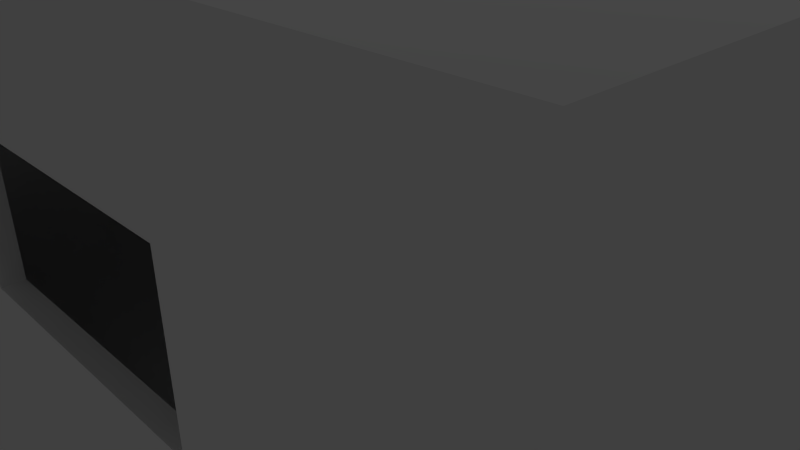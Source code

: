 # Source: untitled.blend  (saved by Blender 2.69.0; exported with 4.5.12 LTS)
import bpy
from mathutils import Matrix  # noqa: F401  (used for matrix-valued properties, if any)

bpy.ops.wm.read_factory_settings(use_empty=True)
scene = bpy.context.scene
scene.name = 'Scene'

# ---- collections
col_collection_1 = bpy.data.collections.new('Collection 1'); scene.collection.children.link(col_collection_1)

# ---- materials (node trees are filled in below, after node groups)
mat_frontcolor = bpy.data.materials.new('FrontColor')
mat_frontcolor.alpha_threshold = 0.0
mat_frontcolor.use_transparent_shadow = False
mat_frontcolor.diffuse_color = (1.0, 1.0, 1.0, 1.0)
mat_frontcolor.specular_color = (0.33, 0.33, 0.33)
mat_frontcolor.roughness = 0.5
mat_frontcolor.line_color = (0.0, 0.0, 0.0, 1.0)
mat_lisanne_skin = bpy.data.materials.new('Lisanne_Skin')
mat_lisanne_skin.alpha_threshold = 0.0
mat_lisanne_skin.use_transparent_shadow = False
mat_lisanne_skin.diffuse_color = (0.7647, 0.6196, 0.502, 1.0)
mat_lisanne_skin.specular_color = (0.33, 0.33, 0.33)
mat_lisanne_skin.roughness = 0.5
mat_lisanne_skin.line_color = (0.0, 0.0, 0.0, 1.0)
mat_lisanne_boot_sole_02 = bpy.data.materials.new('Lisanne_Boot_Sole_02')
mat_lisanne_boot_sole_02.alpha_threshold = 0.0
mat_lisanne_boot_sole_02.use_transparent_shadow = False
mat_lisanne_boot_sole_02.diffuse_color = (0.1569, 0.1098, 0.06274, 1.0)
mat_lisanne_boot_sole_02.specular_color = (0.33, 0.33, 0.33)
mat_lisanne_boot_sole_02.roughness = 0.5
mat_lisanne_boot_sole_02.line_color = (0.0, 0.0, 0.0, 1.0)
mat_lisanne_brush_handle = bpy.data.materials.new('Lisanne_Brush_Handle')
mat_lisanne_brush_handle.alpha_threshold = 0.0
mat_lisanne_brush_handle.use_transparent_shadow = False
mat_lisanne_brush_handle.diffuse_color = (0.4039, 0.0, 0.03922, 1.0)
mat_lisanne_brush_handle.specular_color = (0.33, 0.33, 0.33)
mat_lisanne_brush_handle.roughness = 0.5
mat_lisanne_brush_handle.line_color = (0.0, 0.0, 0.0, 1.0)
mat_lisanne_boots = bpy.data.materials.new('Lisanne_Boots')
mat_lisanne_boots.alpha_threshold = 0.0
mat_lisanne_boots.use_transparent_shadow = False
mat_lisanne_boots.diffuse_color = (0.9059, 0.9098, 0.8863, 1.0)
mat_lisanne_boots.specular_color = (0.33, 0.33, 0.33)
mat_lisanne_boots.roughness = 0.5
mat_lisanne_boots.line_color = (0.0, 0.0, 0.0, 1.0)
mat_lisanne_metal = bpy.data.materials.new('Lisanne_Metal')
mat_lisanne_metal.alpha_threshold = 0.0
mat_lisanne_metal.use_transparent_shadow = False
mat_lisanne_metal.diffuse_color = (0.7647, 0.7647, 0.7647, 1.0)
mat_lisanne_metal.specular_color = (0.33, 0.33, 0.33)
mat_lisanne_metal.roughness = 0.5
mat_lisanne_metal.line_color = (0.0, 0.0, 0.0, 1.0)
mat_lisanne_bandana = bpy.data.materials.new('Lisanne_Bandana')
mat_lisanne_bandana.alpha_threshold = 0.0
mat_lisanne_bandana.use_transparent_shadow = False
mat_lisanne_bandana.diffuse_color = (0.8706, 0.07059, 0.1333, 1.0)
mat_lisanne_bandana.specular_color = (0.33, 0.33, 0.33)
mat_lisanne_bandana.roughness = 0.5
mat_lisanne_bandana.line_color = (0.0, 0.0, 0.0, 1.0)
mat_lisanne_bracelet = bpy.data.materials.new('Lisanne_Bracelet')
mat_lisanne_bracelet.alpha_threshold = 0.0
mat_lisanne_bracelet.use_transparent_shadow = False
mat_lisanne_bracelet.diffuse_color = (0.3608, 0.3137, 0.3098, 1.0)
mat_lisanne_bracelet.specular_color = (0.33, 0.33, 0.33)
mat_lisanne_bracelet.roughness = 0.5
mat_lisanne_bracelet.line_color = (0.0, 0.0, 0.0, 1.0)
mat_lisanne_caulkgun = bpy.data.materials.new('Lisanne_Caulkgun')
mat_lisanne_caulkgun.alpha_threshold = 0.0
mat_lisanne_caulkgun.use_transparent_shadow = False
mat_lisanne_caulkgun.diffuse_color = (0.01177, 0.1765, 0.451, 1.0)
mat_lisanne_caulkgun.specular_color = (0.33, 0.33, 0.33)
mat_lisanne_caulkgun.roughness = 0.5
mat_lisanne_caulkgun.line_color = (0.0, 0.0, 0.0, 1.0)
mat_lisanne_necklace = bpy.data.materials.new('Lisanne_Necklace')
mat_lisanne_necklace.alpha_threshold = 0.0
mat_lisanne_necklace.use_transparent_shadow = False
mat_lisanne_necklace.diffuse_color = (0.7569, 0.7137, 0.4667, 1.0)
mat_lisanne_necklace.specular_color = (0.33, 0.33, 0.33)
mat_lisanne_necklace.roughness = 0.5
mat_lisanne_necklace.line_color = (0.0, 0.0, 0.0, 1.0)
mat_lisanne_brush_metal = bpy.data.materials.new('Lisanne_Brush_Metal')
mat_lisanne_brush_metal.alpha_threshold = 0.0
mat_lisanne_brush_metal.use_transparent_shadow = False
mat_lisanne_brush_metal.diffuse_color = (0.5059, 0.3529, 0.1373, 1.0)
mat_lisanne_brush_metal.specular_color = (0.33, 0.33, 0.33)
mat_lisanne_brush_metal.roughness = 0.5
mat_lisanne_brush_metal.line_color = (0.0, 0.0, 0.0, 1.0)
mat_lisanne_tool_bag_01 = bpy.data.materials.new('Lisanne_Tool_Bag_01')
mat_lisanne_tool_bag_01.alpha_threshold = 0.0
mat_lisanne_tool_bag_01.use_transparent_shadow = False
mat_lisanne_tool_bag_01.diffuse_color = (0.09412, 0.09804, 0.1137, 1.0)
mat_lisanne_tool_bag_01.specular_color = (0.33, 0.33, 0.33)
mat_lisanne_tool_bag_01.roughness = 0.5
mat_lisanne_tool_bag_01.line_color = (0.0, 0.0, 0.0, 1.0)
mat_lisanne_tool_bag_02 = bpy.data.materials.new('Lisanne_Tool_Bag_02')
mat_lisanne_tool_bag_02.alpha_threshold = 0.0
mat_lisanne_tool_bag_02.use_transparent_shadow = False
mat_lisanne_tool_bag_02.diffuse_color = (0.1569, 0.1529, 0.2078, 1.0)
mat_lisanne_tool_bag_02.specular_color = (0.33, 0.33, 0.33)
mat_lisanne_tool_bag_02.roughness = 0.5
mat_lisanne_tool_bag_02.line_color = (0.0, 0.0, 0.0, 1.0)
mat_lisanne_tool_bag_03 = bpy.data.materials.new('Lisanne_Tool_Bag_03')
mat_lisanne_tool_bag_03.alpha_threshold = 0.0
mat_lisanne_tool_bag_03.use_transparent_shadow = False
mat_lisanne_tool_bag_03.diffuse_color = (0.2392, 0.3647, 0.149, 1.0)
mat_lisanne_tool_bag_03.specular_color = (0.33, 0.33, 0.33)
mat_lisanne_tool_bag_03.roughness = 0.5
mat_lisanne_tool_bag_03.line_color = (0.0, 0.0, 0.0, 1.0)
mat_lisanne_caulk = bpy.data.materials.new('Lisanne_Caulk')
mat_lisanne_caulk.alpha_threshold = 0.0
mat_lisanne_caulk.use_transparent_shadow = False
mat_lisanne_caulk.diffuse_color = (1.0, 1.0, 1.0, 1.0)
mat_lisanne_caulk.specular_color = (0.33, 0.33, 0.33)
mat_lisanne_caulk.roughness = 0.5
mat_lisanne_caulk.line_color = (0.0, 0.0, 0.0, 1.0)
mat_lisanne_shirt_blue = bpy.data.materials.new('Lisanne_Shirt_Blue')
mat_lisanne_shirt_blue.alpha_threshold = 0.0
mat_lisanne_shirt_blue.use_transparent_shadow = False
mat_lisanne_shirt_blue.diffuse_color = (0.1412, 0.2824, 0.3686, 1.0)
mat_lisanne_shirt_blue.specular_color = (0.33, 0.33, 0.33)
mat_lisanne_shirt_blue.roughness = 0.5
mat_lisanne_shirt_blue.line_color = (0.0, 0.0, 0.0, 1.0)
mat_lisanne_tools = bpy.data.materials.new('Lisanne_Tools')
mat_lisanne_tools.alpha_threshold = 0.0
mat_lisanne_tools.use_transparent_shadow = False
mat_lisanne_tools.diffuse_color = (0.9922, 0.6941, 0.03529, 1.0)
mat_lisanne_tools.specular_color = (0.33, 0.33, 0.33)
mat_lisanne_tools.roughness = 0.5
mat_lisanne_tools.line_color = (0.0, 0.0, 0.0, 1.0)
mat_lisanne_watch = bpy.data.materials.new('Lisanne_Watch')
mat_lisanne_watch.alpha_threshold = 0.0
mat_lisanne_watch.use_transparent_shadow = False
mat_lisanne_watch.diffuse_color = (0.1843, 0.0, 0.03529, 1.0)
mat_lisanne_watch.specular_color = (0.33, 0.33, 0.33)
mat_lisanne_watch.roughness = 0.5
mat_lisanne_watch.line_color = (0.0, 0.0, 0.0, 1.0)
mat_lisanne_hair = bpy.data.materials.new('Lisanne_Hair')
mat_lisanne_hair.alpha_threshold = 0.0
mat_lisanne_hair.use_transparent_shadow = False
mat_lisanne_hair.diffuse_color = (0.4627, 0.3137, 0.2275, 1.0)
mat_lisanne_hair.specular_color = (0.33, 0.33, 0.33)
mat_lisanne_hair.roughness = 0.5
mat_lisanne_hair.line_color = (0.0, 0.0, 0.0, 1.0)
mat_lisanne_boot_sole_01 = bpy.data.materials.new('Lisanne_Boot_Sole_01')
mat_lisanne_boot_sole_01.alpha_threshold = 0.0
mat_lisanne_boot_sole_01.use_transparent_shadow = False
mat_lisanne_boot_sole_01.diffuse_color = (0.6196, 0.4588, 0.3255, 1.0)
mat_lisanne_boot_sole_01.specular_color = (0.33, 0.33, 0.33)
mat_lisanne_boot_sole_01.roughness = 0.5
mat_lisanne_boot_sole_01.line_color = (0.0, 0.0, 0.0, 1.0)
mat_lisanne_brush = bpy.data.materials.new('Lisanne_Brush')
mat_lisanne_brush.alpha_threshold = 0.0
mat_lisanne_brush.use_transparent_shadow = False
mat_lisanne_brush.diffuse_color = (0.8039, 0.7686, 0.7255, 1.0)
mat_lisanne_brush.specular_color = (0.33, 0.33, 0.33)
mat_lisanne_brush.roughness = 0.5
mat_lisanne_brush.line_color = (0.0, 0.0, 0.0, 1.0)
mat_lisanne_overalls = bpy.data.materials.new('Lisanne_Overalls')
mat_lisanne_overalls.alpha_threshold = 0.0
mat_lisanne_overalls.use_transparent_shadow = False
mat_lisanne_overalls.diffuse_color = (0.7922, 0.7961, 0.7765, 1.0)
mat_lisanne_overalls.specular_color = (0.33, 0.33, 0.33)
mat_lisanne_overalls.roughness = 0.5
mat_lisanne_overalls.line_color = (0.0, 0.0, 0.0, 1.0)
mat_lisanne_hammer = bpy.data.materials.new('Lisanne_Hammer')
mat_lisanne_hammer.alpha_threshold = 0.0
mat_lisanne_hammer.use_transparent_shadow = False
mat_lisanne_hammer.diffuse_color = (0.2353, 0.251, 0.2745, 1.0)
mat_lisanne_hammer.specular_color = (0.33, 0.33, 0.33)
mat_lisanne_hammer.roughness = 0.5
mat_lisanne_hammer.line_color = (0.0, 0.0, 0.0, 1.0)
mat_lisanne_eraser = bpy.data.materials.new('Lisanne_Eraser')
mat_lisanne_eraser.alpha_threshold = 0.0
mat_lisanne_eraser.use_transparent_shadow = False
mat_lisanne_eraser.diffuse_color = (0.9804, 0.7176, 0.6745, 1.0)
mat_lisanne_eraser.specular_color = (0.33, 0.33, 0.33)
mat_lisanne_eraser.roughness = 0.5
mat_lisanne_eraser.line_color = (0.0, 0.0, 0.0, 1.0)

# ---- material node trees

# ---- world
world_world = bpy.data.worlds.new('World'); scene.world = world_world
world_world.color = (0.05088, 0.05088, 0.05088)
world_world.use_sun_shadow = False
world_world.sun_shadow_jitter_overblur = 0.0
world_world.cycles.sampling_method = 'MANUAL'
world_world.cycles.sample_map_resolution = 256

# ---- cameras
cam_camera = bpy.data.cameras.new('Camera')
cam_camera.clip_end = 100.0
cam_camera.lens = 35.0
cam_camera.sensor_width = 32.0
cam_camera.sensor_height = 18.0
cam_camera.ortho_scale = 7.314
cam_camera.dof.focus_distance = 0.0
cam_camera.dof.aperture_fstop = 128.0

# ---- lights
light_lamp = bpy.data.lights.new('Lamp', 'POINT')
light_lamp.transmission_factor = 0.0
light_lamp.cutoff_distance = 30.0
light_lamp.energy = 100.0
light_lamp.shadow_buffer_clip_start = 1.001
light_lamp.shadow_soft_size = 0.1
light_lamp.shadow_maximum_resolution = 0.006
light_lamp.use_absolute_resolution = True
light_lamp.cycles.use_multiple_importance_sampling = False

# ---- meshes
me_mesh2_model = bpy.data.meshes.new('Mesh2 Model')
me_mesh2_model.from_pydata([(0.0, -0.47, 0.0), (0.0, -0.47, -10.0), (10.0, -0.47, -10.0), (10.0, -0.47, 0.0), (0.0, 0.0, 0.0), (0.0, 3.61e-16, -10.0), (5.61, -0.02, 0.0), (4.59, -0.02, 0.0), (10.0, -0.02, 0.0), (5.61, -0.02, -0.121), (4.59, -0.02, -0.121), (5.61, 1.41e-18, -0.121), (4.59, 1.41e-18, -0.121), (5.61, 2.02, 0.0), (5.61, 2.02, -0.121), (6.885, 0.8, 0.0), (8.525, 0.8, 0.0), (10.0, 4.91, 0.0), (8.525, 1.65, 0.0), (8.52, 3.27, 0.0), (8.52, 4.12, 0.0), (6.88, 4.12, 0.0), (3.12, 4.12, 0.0), (1.48, 4.12, 0.0), (0.0, 4.91, 0.0), (1.48, 3.27, 0.0), (1.48, 1.65, 0.0), (1.48, 1.225, 0.0), (1.48, 0.8, 0.0), (3.12, 0.8, 0.0), (4.59, 2.02, 0.0), (4.59, 2.02, -0.121), (3.12, 0.8, -0.121), (1.48, 0.8, -0.121), (0.121, 0.0, -0.121), (0.121, 2.43, -0.121), (0.121, 0.79, -1.48), (0.121, 0.0, -9.879), (9.879, 0.0, -0.121), (9.879, 0.0, -9.879), (8.936, -1.805e-16, -9.879), (8.936, -2.757e-15, -7.559), (4.749, -2.577e-15, -7.559), (4.749, 0.0, -9.879), (8.525, 0.8, -0.121), (9.879, 2.48, -0.121), (8.525, 1.65, -0.121), (6.885, 1.65, 0.0), (6.885, 1.65, -0.121), (3.12, 1.65, 0.0), (3.12, 1.225, 0.0), (3.12, 1.225, -0.121), (3.12, 1.65, -0.121), (1.48, 1.65, -0.121), (1.48, 1.225, -0.121), (6.885, 1.225, -0.121), (6.885, 0.8, -0.121), (6.885, 1.225, 0.0), (0.121, 2.48, -0.121), (0.121, 2.48, -0.171), (0.121, 2.43, -0.171), (9.879, 2.48, -7.559), (4.749, 2.48, -7.559), (4.749, 2.48, -9.879), (0.121, 2.48, -9.879), (9.879, 4.91, -7.559), (9.879, 4.91, -9.879), (9.879, 4.91, -0.121), (8.52, 3.27, -0.121), (1.48, 3.27, -0.121), (0.121, 4.91, -0.121), (0.119, 2.43, -0.121), (0.119, 4.91, -0.121), (0.119, 2.43, -0.171), (0.121, 1.64, -1.48), (0.121, 1.64, -3.12), (0.0, 1.64, -1.48), (-4.331e-15, 1.64, -3.12), (0.0, 3.27, -1.651), (0.0, 4.12, -1.651), (0.0, 4.91, -0.171), (0.0, 4.91, -10.0), (0.119, 4.91, -0.171), (0.121, 4.91, -0.171), (0.121, 4.91, -9.879), (4.749, 4.91, -9.879), (0.0, 4.91, -0.171), (0.0, 4.91, -0.171), (10.0, 4.91, -10.0), (0.121, 3.27, -1.651), (0.121, 3.27, -3.291), (0.121, 4.12, -3.291), (0.121, 3.27, -6.88), (0.121, 3.27, -8.52), (0.121, 3.695, -8.52), (0.121, 4.12, -8.52), (0.121, 4.12, -6.88), (0.121, 4.12, -1.651), (0.121, 3.695, -1.651), (0.0, 3.695, -1.651), (-4.331e-15, 4.12, -3.291), (-4.331e-15, 3.27, -3.291), (4.38e-15, 4.12, -6.88), (0.0, 4.12, -8.52), (0.0, 3.695, -8.52), (0.0, 3.27, -8.52), (0.0, 1.64, -8.52), (0.0, 0.79, -8.52), (4.331e-15, 0.79, -6.88), (-4.331e-15, 0.79, -3.12), (0.0, 0.79, -1.48), (0.121, 0.79, -3.12), (0.121, 0.79, -6.88), (0.121, 0.79, -8.52), (0.121, 1.64, -8.52), (0.121, 1.64, -6.88), (0.121, 1.215, -6.88), (4.331e-15, 1.215, -6.88), (4.331e-15, 1.64, -6.88), (4.38e-15, 3.27, -6.88), (4.38e-15, 3.695, -6.88), (0.121, 3.695, -6.88), (4.749, 1.52, -9.879), (4.749, 2.43, -9.879), (4.749, 1.52, -7.559), (7.666, 0.7523, -7.559), (4.833, 2.43, -7.559), (4.749, 2.43, -7.559), (7.666, 0.7523, -9.879), (8.52, 4.12, -0.121), (6.88, 4.12, -0.121), (6.88, 3.695, 0.0), (6.88, 3.695, -0.121), (3.12, 3.695, 0.0), (3.12, 3.27, 0.0), (6.88, 3.27, 0.0), (6.88, 3.27, -0.121), (3.12, 3.27, -0.121), (3.12, 3.695, -0.121), (3.12, 4.12, -0.121), (1.48, 4.12, -0.121), (9.879, 2.43, -7.559), (10.0, -0.02, -10.0)], [], [(0, 1, 2, 3), (0, 4, 5, 1), (9, 10, 7, 6), (9, 11, 12, 10), (6, 15, 13), (15, 6, 8), (15, 8, 16), (17, 16, 8), (16, 17, 18), (18, 17, 19), (19, 17, 20), (20, 17, 21), (21, 17, 22), (22, 17, 23), (24, 23, 17), (24, 25, 23), (24, 26, 25), (24, 27, 26), (24, 28, 27), (4, 28, 24), (28, 4, 29), (7, 29, 4), (29, 7, 30), (12, 32, 31), (32, 12, 33), (34, 33, 12), (33, 34, 35), (34, 36, 35), (36, 34, 37), (44, 38, 11), (38, 44, 45), (45, 44, 46), (16, 18, 46, 44), (18, 47, 48, 46), (18, 19, 47), (47, 19, 13), (13, 19, 30), (25, 30, 19), (25, 26, 30), (49, 30, 26), (50, 30, 49), (29, 30, 50), (29, 50, 51, 32), (50, 49, 52, 51), (49, 26, 53, 52), (26, 27, 54, 53), (27, 28, 33, 54), (28, 29, 32, 33), (33, 35, 54), (54, 35, 53), (53, 35, 52), (52, 35, 31), (31, 35, 14), (45, 14, 35), (45, 46, 14), (48, 14, 46), (55, 14, 48), (56, 14, 55), (14, 56, 11), (44, 11, 56), (15, 16, 44, 56), (57, 15, 56, 55), (13, 15, 57), (13, 57, 47), (47, 57, 55, 48), (45, 35, 58), (58, 59, 60, 35), (61, 45, 67, 65), (45, 68, 67), (68, 45, 69), (58, 69, 45), (69, 58, 70), (35, 60, 73, 71), (35, 36, 60), (60, 36, 59), (74, 59, 36), (59, 74, 64), (64, 74, 75), (76, 77, 75, 74), (76, 78, 77), (78, 76, 79), (80, 79, 76), (79, 80, 81), (59, 89, 83), (89, 59, 64), (89, 64, 90), (90, 64, 91), (91, 64, 92), (92, 64, 93), (93, 64, 94), (94, 64, 95), (84, 95, 64), (84, 96, 95), (84, 91, 96), (84, 97, 91), (83, 97, 84), (97, 83, 89), (97, 89, 98), (78, 99, 98, 89), (78, 79, 99), (99, 79, 97, 98), (79, 100, 91, 97), (79, 81, 100), (100, 81, 101), (101, 81, 102), (102, 81, 103), (103, 81, 104), (104, 81, 105), (105, 81, 106), (106, 81, 107), (5, 107, 81), (5, 108, 107), (5, 109, 108), (5, 110, 109), (4, 110, 5), (4, 80, 110), (80, 4, 24), (110, 80, 76), (110, 76, 74, 36), (109, 110, 36, 111), (36, 37, 111), (111, 37, 75), (75, 37, 112), (112, 37, 113), (113, 37, 114), (64, 114, 37), (64, 115, 114), (64, 75, 115), (115, 75, 112), (115, 112, 116), (108, 117, 116, 112), (108, 118, 117), (108, 119, 118), (108, 101, 119), (108, 109, 101), (77, 101, 109), (77, 78, 101), (101, 78, 89, 90), (100, 101, 90, 91), (77, 109, 111, 75), (119, 101, 102), (119, 102, 120), (120, 102, 96, 121), (102, 103, 95, 96), (103, 104, 94, 95), (104, 105, 93, 94), (105, 119, 92, 93), (105, 118, 119), (118, 105, 106), (118, 106, 114, 115), (106, 107, 113, 114), (107, 108, 112, 113), (117, 118, 115, 116), (119, 120, 121, 92), (96, 92, 121), (96, 91, 92), (122, 43, 42, 124), (64, 63, 85, 84), (83, 70, 58, 59), (70, 83, 82, 72), (71, 73, 82, 72), (67, 129, 70), (67, 68, 129), (19, 20, 129, 68), (20, 21, 130, 129), (21, 131, 132, 130), (133, 131, 21), (134, 131, 133), (131, 134, 135), (25, 135, 134), (25, 19, 135), (135, 19, 68, 136), (68, 137, 136), (68, 69, 137), (25, 134, 137, 69), (134, 133, 138, 137), (133, 22, 139, 138), (133, 21, 22), (22, 23, 140, 139), (23, 25, 69, 140), (69, 70, 140), (140, 70, 139), (139, 70, 130), (130, 70, 129), (132, 139, 130), (132, 138, 139), (136, 138, 132), (138, 136, 137), (131, 135, 136, 132), (40, 128, 125, 41), (63, 123, 127, 62), (123, 122, 124, 127), (62, 127, 126), (141, 126, 62, 61), (88, 142, 5, 81), (17, 8, 142, 88), (2, 142, 8, 3), (1, 5, 142, 2), (13, 30, 31, 14), (31, 51, 52), (31, 32, 51), (65, 66, 85, 84, 83, 70, 67), (128, 40, 39, 66, 85, 63), (71, 72, 70, 58, 35), (38, 39, 40, 41, 42, 43, 37, 34, 12, 11), (17, 88, 81, 80, 82, 83, 84, 85, 66, 65, 67, 70, 72, 86, 24), (62, 63, 64, 59, 58, 45, 61), (0, 3, 8, 6, 7, 4), (38, 45, 61, 65, 66, 39), (10, 12, 31, 30, 7), (41, 125, 126, 127, 124, 42), (6, 13, 14, 11, 9), (125, 128, 63, 62, 126), (123, 63, 64, 37, 43, 122), (60, 59, 83, 82, 73)])
_uv = me_mesh2_model.uv_layers.new(name='UVMap')
_uv.uv.foreach_set('vector', [0.0, 0.0, 0.0, 393.7, -393.7, 393.7, -393.7, 0.0, 0.0, -18.5, 0.0, 0.0, -393.7, 1.421e-14, -393.7, -18.5, 220.9, 4.765, 180.7, 4.765, 180.7, 0.0, 220.9, 0.0, 220.9, -0.7874, 220.9, 5.106e-13, 180.7, 5.106e-13, 180.7, -0.7874, 220.9, -0.7874, 271.1, 31.5, 220.9, 79.53, 271.1, 31.5, 220.9, -0.7874, 393.7, -0.7874, 271.1, 31.5, 393.7, -0.7874, 335.6, 31.5, 393.7, 193.3, 335.6, 31.5, 393.7, -0.7874, 335.6, 31.5, 393.7, 193.3, 335.6, 64.96, 335.6, 64.96, 393.7, 193.3, 335.4, 128.7, 335.4, 128.7, 393.7, 193.3, 335.4, 162.2, 335.4, 162.2, 393.7, 193.3, 270.9, 162.2, 270.9, 162.2, 393.7, 193.3, 122.8, 162.2, 122.8, 162.2, 393.7, 193.3, 58.27, 162.2, 0.0, 193.3, 58.27, 162.2, 393.7, 193.3, 0.0, 193.3, 58.27, 128.7, 58.27, 162.2, 0.0, 193.3, 58.27, 64.96, 58.27, 128.7, 0.0, 193.3, 58.27, 48.23, 58.27, 64.96, 0.0, 193.3, 58.27, 31.5, 58.27, 48.23, 0.0, 0.0, 58.27, 31.5, 0.0, 193.3, 58.27, 31.5, 0.0, 0.0, 122.8, 31.5, 180.7, -0.7874, 122.8, 31.5, 0.0, 0.0, 122.8, 31.5, 180.7, -0.7874, 180.7, 79.53, -180.7, -5.054e-16, -122.8, 31.5, -180.7, 79.53, -122.8, 31.5, -180.7, -5.054e-16, -58.27, 31.5, -4.765, -5.609e-16, -58.27, 31.5, -180.7, -5.054e-16, -58.27, 31.5, -4.765, -5.609e-16, -4.765, 95.67, 4.765, 5.615e-16, 58.27, 31.1, 4.765, 95.67, 58.27, 31.1, 4.765, 5.615e-16, 388.9, 5.615e-16, -335.6, 31.5, -388.9, -5.609e-16, -220.9, -5.054e-16, -388.9, -5.609e-16, -335.6, 31.5, -388.9, 97.64, -388.9, 97.64, -335.6, 31.5, -335.6, 64.96, 0.0, 31.5, 0.0, 64.96, -4.765, 64.96, -4.765, 31.5, -335.6, 0.0, -271.1, 0.0, -271.1, 4.765, -335.6, 4.765, 335.6, 64.96, 335.4, 128.7, 271.1, 64.96, 271.1, 64.96, 335.4, 128.7, 220.9, 79.53, 220.9, 79.53, 335.4, 128.7, 180.7, 79.53, 58.27, 128.7, 180.7, 79.53, 335.4, 128.7, 58.27, 128.7, 58.27, 64.96, 180.7, 79.53, 122.8, 64.96, 180.7, 79.53, 58.27, 64.96, 122.8, 48.23, 180.7, 79.53, 122.8, 64.96, 122.8, 31.5, 180.7, 79.53, 122.8, 48.23, 0.0, 31.5, 0.0, 48.23, -4.765, 48.23, -4.765, 31.5, 0.0, 48.23, 0.0, 64.96, -4.765, 64.96, -4.765, 48.23, -122.8, 0.0, -58.27, 0.0, -58.27, 4.765, -122.8, 4.765, 0.0, 64.96, 0.0, 48.23, 4.765, 48.23, 4.765, 64.96, 0.0, 48.23, 0.0, 31.5, 4.765, 31.5, 4.765, 48.23, 58.27, 0.0, 122.8, 0.0, 122.8, 4.765, 58.27, 4.765, -58.27, 31.5, -4.765, 95.67, -58.27, 48.23, -58.27, 48.23, -4.765, 95.67, -58.27, 64.96, -58.27, 64.96, -4.765, 95.67, -122.8, 64.96, -122.8, 64.96, -4.765, 95.67, -180.7, 79.53, -180.7, 79.53, -4.765, 95.67, -220.9, 79.53, -388.9, 97.64, -220.9, 79.53, -4.765, 95.67, -388.9, 97.64, -335.6, 64.96, -220.9, 79.53, -271.1, 64.96, -220.9, 79.53, -335.6, 64.96, -271.1, 48.23, -220.9, 79.53, -271.1, 64.96, -271.1, 31.5, -220.9, 79.53, -271.1, 48.23, -220.9, 79.53, -271.1, 31.5, -220.9, -5.054e-16, -335.6, 31.5, -220.9, -5.054e-16, -271.1, 31.5, 271.1, 0.0, 335.6, 0.0, 335.6, 4.765, 271.1, 4.765, 0.0, 48.23, 0.0, 31.5, 4.765, 31.5, 4.765, 48.23, 220.9, 79.53, 271.1, 31.5, 271.1, 48.23, 220.9, 79.53, 271.1, 48.23, 271.1, 64.96, 0.0, 64.96, 0.0, 48.23, 4.765, 48.23, 4.765, 64.96, -388.9, 97.64, -4.765, 95.67, -4.765, 97.64, -4.765, 97.64, -6.733, 97.64, -6.733, 95.67, -4.765, 95.67, -297.6, 97.64, -4.765, 97.64, -4.765, 193.3, -297.6, 193.3, -388.9, 97.64, -335.4, 128.7, -388.9, 193.3, -335.4, 128.7, -388.9, 97.64, -58.27, 128.7, -4.765, 97.64, -58.27, 128.7, -388.9, 97.64, -58.27, 128.7, -4.765, 97.64, -4.765, 193.3, 4.765, 4.765, 4.765, 6.733, 4.684, 6.733, 4.684, 4.765, 4.765, 95.67, 58.27, 31.1, 6.733, 95.67, 6.733, 95.67, 58.27, 31.1, 6.733, 97.64, 58.27, 64.57, 6.733, 97.64, 58.27, 31.1, 6.733, 97.64, 58.27, 64.57, 388.9, 97.64, 388.9, 97.64, 58.27, 64.57, 122.8, 64.57, 2.681e-30, 58.27, 1.705e-13, 122.8, -4.765, 122.8, -4.765, 58.27, -58.27, 64.57, -65.0, 128.7, -122.8, 64.57, -65.0, 128.7, -58.27, 64.57, -65.0, 162.2, -6.733, 193.3, -65.0, 162.2, -58.27, 64.57, -65.0, 162.2, -6.733, 193.3, -393.7, 193.3, 6.733, 97.64, 65.0, 128.7, 6.733, 193.3, 65.0, 128.7, 6.733, 97.64, 388.9, 97.64, 65.0, 128.7, 388.9, 97.64, 129.6, 128.7, 129.6, 128.7, 388.9, 97.64, 129.6, 162.2, 129.6, 162.2, 388.9, 97.64, 270.9, 128.7, 270.9, 128.7, 388.9, 97.64, 335.4, 128.7, 335.4, 128.7, 388.9, 97.64, 335.4, 145.5, 335.4, 145.5, 388.9, 97.64, 335.4, 162.2, 388.9, 193.3, 335.4, 162.2, 388.9, 97.64, 388.9, 193.3, 270.9, 162.2, 335.4, 162.2, 388.9, 193.3, 129.6, 162.2, 270.9, 162.2, 388.9, 193.3, 65.0, 162.2, 129.6, 162.2, 6.733, 193.3, 65.0, 162.2, 388.9, 193.3, 65.0, 162.2, 6.733, 193.3, 65.0, 128.7, 65.0, 162.2, 65.0, 128.7, 65.0, 145.5, -1.717e-13, 128.7, -1.717e-13, 145.5, -4.765, 145.5, -4.765, 128.7, -65.0, 128.7, -65.0, 162.2, -65.0, 145.5, -1.717e-13, 145.5, -1.717e-13, 162.2, -4.765, 162.2, -4.765, 145.5, 2.175e-29, 65.0, 1.705e-13, 129.6, -4.765, 129.6, -4.765, 65.0, -65.0, 162.2, -393.7, 193.3, -129.6, 162.2, -129.6, 162.2, -393.7, 193.3, -129.6, 128.7, -129.6, 128.7, -393.7, 193.3, -270.9, 162.2, -270.9, 162.2, -393.7, 193.3, -335.4, 162.2, -335.4, 162.2, -393.7, 193.3, -335.4, 145.5, -335.4, 145.5, -393.7, 193.3, -335.4, 128.7, -335.4, 128.7, -393.7, 193.3, -335.4, 64.57, -335.4, 64.57, -393.7, 193.3, -335.4, 31.1, -393.7, 1.421e-14, -335.4, 31.1, -393.7, 193.3, -393.7, 1.421e-14, -270.9, 31.1, -335.4, 31.1, -393.7, 1.421e-14, -122.8, 31.1, -270.9, 31.1, -393.7, 1.421e-14, -58.27, 31.1, -122.8, 31.1, 0.0, 0.0, -58.27, 31.1, -393.7, 1.421e-14, 0.0, 0.0, -6.733, 193.3, -58.27, 31.1, -6.733, 193.3, 0.0, 0.0, 0.0, 193.3, -58.27, 31.1, -6.733, 193.3, -58.27, 64.57, -1.539e-13, 31.1, -1.539e-13, 64.57, -4.765, 64.57, -4.765, 31.1, -1.705e-13, 122.8, -1.291e-30, 58.27, 4.765, 58.27, 4.765, 122.8, 58.27, 31.1, 388.9, 5.615e-16, 122.8, 31.1, 122.8, 31.1, 388.9, 5.615e-16, 122.8, 64.57, 122.8, 64.57, 388.9, 5.615e-16, 270.9, 31.1, 270.9, 31.1, 388.9, 5.615e-16, 335.4, 31.1, 335.4, 31.1, 388.9, 5.615e-16, 335.4, 64.57, 388.9, 97.64, 335.4, 64.57, 388.9, 5.615e-16, 388.9, 97.64, 270.9, 64.57, 335.4, 64.57, 388.9, 97.64, 122.8, 64.57, 270.9, 64.57, 270.9, 64.57, 122.8, 64.57, 270.9, 31.1, 270.9, 64.57, 270.9, 31.1, 270.9, 47.83, -8.859e-13, 31.1, -8.859e-13, 47.83, -4.765, 47.83, -4.765, 31.1, -270.9, 31.1, -270.9, 64.57, -270.9, 47.83, -270.9, 31.1, -270.9, 128.7, -270.9, 64.57, -270.9, 31.1, -129.6, 128.7, -270.9, 128.7, -270.9, 31.1, -122.8, 31.1, -129.6, 128.7, -122.8, 64.57, -129.6, 128.7, -122.8, 31.1, -122.8, 64.57, -65.0, 128.7, -129.6, 128.7, -1.705e-13, 129.6, -1.726e-29, 65.0, 4.765, 65.0, 4.765, 129.6, 1.717e-13, 162.2, 1.717e-13, 128.7, 4.765, 128.7, 4.765, 162.2, 1.539e-13, 64.57, 1.539e-13, 31.1, 4.765, 31.1, 4.765, 64.57, -270.9, 128.7, -129.6, 128.7, -270.9, 162.2, -270.9, 128.7, -270.9, 162.2, -270.9, 145.5, -8.959e-13, 145.5, -8.959e-13, 162.2, -4.765, 162.2, -4.765, 145.5, -1.724e-13, 270.9, 0.0, 335.4, -4.765, 335.4, -4.765, 270.9, 8.959e-13, 162.2, 8.959e-13, 145.5, 4.765, 145.5, 4.765, 162.2, 8.959e-13, 145.5, 8.959e-13, 128.7, 4.765, 128.7, 4.765, 145.5, 0.0, 335.4, 1.724e-13, 270.9, 4.765, 270.9, 4.765, 335.4, -335.4, 128.7, -270.9, 64.57, -270.9, 128.7, -270.9, 64.57, -335.4, 128.7, -335.4, 64.57, -1.705e-13, 270.9, -3.067e-31, 335.4, -4.765, 335.4, -4.765, 270.9, 8.859e-13, 64.57, 8.859e-13, 31.1, 4.765, 31.1, 4.765, 64.57, 1.477e-31, 335.4, 1.705e-13, 270.9, 4.765, 270.9, 4.765, 335.4, -8.859e-13, 47.83, -8.859e-13, 64.57, -4.765, 64.57, -4.765, 47.83, -8.959e-13, 128.7, -8.959e-13, 145.5, -4.765, 145.5, -4.765, 128.7, 270.9, 162.2, 270.9, 128.7, 270.9, 145.5, 270.9, 162.2, 129.6, 162.2, 270.9, 128.7, -388.9, 59.84, -388.9, -6.548e-29, -297.6, -1.014e-13, -297.6, 59.84, 4.765, 97.64, 187.0, 97.64, 187.0, 193.3, 4.765, 193.3, 6.733, 193.3, 4.765, 193.3, 4.765, 97.64, 6.733, 97.64, 4.765, 4.765, 4.765, 6.733, 4.684, 6.733, 4.684, 4.765, 4.765, 95.67, 6.733, 95.67, 6.733, 193.3, 4.765, 193.3, -388.9, 193.3, -335.4, 162.2, -4.765, 193.3, -388.9, 193.3, -335.4, 128.7, -335.4, 162.2, 0.0, 128.7, 0.0, 162.2, -4.765, 162.2, -4.765, 128.7, -335.4, 0.0, -270.9, 0.0, -270.9, 4.765, -335.4, 4.765, 0.0, 162.2, 0.0, 145.5, 4.765, 145.5, 4.765, 162.2, 122.8, 145.5, 270.9, 145.5, 270.9, 162.2, 122.8, 128.7, 270.9, 145.5, 122.8, 145.5, 270.9, 145.5, 122.8, 128.7, 270.9, 128.7, 58.27, 128.7, 270.9, 128.7, 122.8, 128.7, 58.27, 128.7, 335.4, 128.7, 270.9, 128.7, 270.9, 0.0, 335.4, 0.0, 335.4, 4.765, 270.9, 4.765, -335.4, 128.7, -122.8, 128.7, -270.9, 128.7, -335.4, 128.7, -58.27, 128.7, -122.8, 128.7, 58.27, 0.0, 122.8, 0.0, 122.8, 4.765, 58.27, 4.765, 0.0, 128.7, 0.0, 145.5, -4.765, 145.5, -4.765, 128.7, 0.0, 145.5, 0.0, 162.2, -4.765, 162.2, -4.765, 145.5, 122.8, 145.5, 270.9, 162.2, 122.8, 162.2, -122.8, 0.0, -58.27, 0.0, -58.27, 4.765, -122.8, 4.765, 0.0, 162.2, 0.0, 128.7, 4.765, 128.7, 4.765, 162.2, -58.27, 128.7, -4.765, 193.3, -58.27, 162.2, -58.27, 162.2, -4.765, 193.3, -122.8, 162.2, -122.8, 162.2, -4.765, 193.3, -270.9, 162.2, -270.9, 162.2, -4.765, 193.3, -335.4, 162.2, -270.9, 145.5, -122.8, 162.2, -270.9, 162.2, -270.9, 145.5, -122.8, 145.5, -122.8, 162.2, -270.9, 128.7, -122.8, 145.5, -270.9, 145.5, -122.8, 145.5, -270.9, 128.7, -122.8, 128.7, 0.0, 145.5, 0.0, 128.7, 4.765, 128.7, 4.765, 145.5, 388.9, -302.7, 388.9, -244.6, 297.6, -244.6, 297.6, -302.7, -388.9, 97.64, -388.9, 95.67, -297.6, 95.67, -297.6, 97.64, -388.9, 95.67, -388.9, 59.84, -297.6, 59.84, -297.6, 95.67, 187.0, 97.64, 187.0, 95.67, 190.3, 95.67, -388.9, 95.67, -190.3, 95.67, -187.0, 97.64, -388.9, 97.64, -393.7, 193.3, -393.7, -0.7874, 0.0, 1.421e-14, 0.0, 193.3, 0.0, 193.3, 0.0, -0.7874, 393.7, -0.7874, 393.7, 193.3, 393.7, -18.5, 393.7, -0.7874, 0.0, -0.7874, 0.0, -18.5, 0.0, -18.5, 0.0, 1.421e-14, -393.7, -0.7874, -393.7, -18.5, -220.9, 0.0, -180.7, 0.0, -180.7, 4.765, -220.9, 4.765, -180.7, 79.53, -122.8, 48.23, -122.8, 64.96, -180.7, 79.53, -122.8, 31.5, -122.8, 48.23, 388.9, 297.6, 388.9, 388.9, 187.0, 388.9, 4.765, 388.9, 4.765, 6.733, 4.765, 4.765, 388.9, 4.765, 301.8, 29.62, 351.8, -5.271e-14, 388.9, -4.561e-14, 388.9, 193.3, 187.0, 193.3, 187.0, 97.64, -4.684, 95.67, -4.684, 193.3, -4.765, 193.3, -4.765, 97.64, -4.765, 95.67, 388.9, 4.765, 388.9, 388.9, 351.8, 388.9, 351.8, 297.6, 187.0, 297.6, 187.0, 388.9, 4.765, 388.9, 4.765, 4.765, 180.7, 4.765, 220.9, 4.765, 393.7, 0.0, 393.7, 393.7, 0.0, 393.7, 0.0, 6.733, 4.684, 6.733, 4.765, 6.733, 4.765, 388.9, 187.0, 388.9, 388.9, 388.9, 388.9, 297.6, 388.9, 4.765, 4.765, 4.765, 4.684, 4.765, 0.0, 6.733, 0.0, 0.0, 187.0, 297.6, 187.0, 388.9, 4.765, 388.9, 4.765, 6.733, 4.765, 4.765, 388.9, 4.765, 388.9, 297.6, 0.0, -18.5, 393.7, -18.5, 393.7, -0.7874, 220.9, -0.7874, 180.7, -0.7874, 0.0, 0.0, -4.765, 0.0, -4.765, 97.64, -297.6, 97.64, -297.6, 193.3, -388.9, 193.3, -388.9, 0.0, 4.765, -0.7874, 4.765, 5.551e-17, 4.765, 79.53, 0.0, 79.53, 0.0, -0.7874, 351.8, -7.952e-13, 301.8, 29.62, 190.3, 95.67, 187.0, 95.67, 187.0, 59.84, 187.0, -7.881e-13, 0.0, -0.7874, 0.0, 79.53, -4.765, 79.53, -4.765, 5.551e-17, -4.765, -0.7874, 297.6, -244.6, 388.9, -244.6, 388.9, -111.1, 297.6, -111.1, 297.6, -115.0, 187.0, 95.67, 187.0, 97.64, 4.765, 97.64, 4.765, -2.541e-13, 187.0, -2.541e-13, 187.0, 59.84, 4.765, 95.67, 4.765, 97.64, 4.765, 193.3, 4.684, 193.3, 4.684, 95.67])
me_mesh2_model.materials.append(mat_frontcolor)
me_mesh2_model.use_remesh_preserve_volume = False
me_mesh2_model.use_remesh_preserve_attributes = False
me_mesh2_model.use_mirror_vertex_groups = False
me_mesh2_model.update()
me_mesh1_lisanne1_model = bpy.data.meshes.new('Mesh1 Lisanne1 Model')
me_mesh1_lisanne1_model.from_pydata([(0.4345, 1.224, -0.3654), (0.4321, 1.229, -0.3661), (0.4242, 1.244, -0.3683), (0.4224, 1.245, -0.3688), (0.4191, 1.242, -0.3697), (0.4214, 1.233, -0.3691), (0.4273, 1.227, -0.3674), (0.4291, 1.226, -0.3669), (0.4328, 1.222, -0.3659), (0.4362, 1.226, -0.365), (0.443, 1.226, -0.363), (0.4435, 1.229, -0.3629), (0.4359, 1.216, -0.365), (0.4452, 1.216, -0.3625), (0.4482, 1.222, -0.3616), (0.4464, 1.224, -0.3621), (0.4445, 1.226, -0.3626), (0.4225, 1.224, -0.3687), (0.4128, 1.197, -0.3714), (0.3985, 1.176, -0.3754), (0.3497, 1.116, -0.3889), (0.2934, 1.034, -0.4045), (0.3444, 1.026, -0.3904), (0.4451, 1.01, -0.3625), (0.5201, 1.002, -0.3417), (0.5514, 1.008, -0.333), (0.5661, 1.025, -0.3289), (0.5713, 1.032, -0.3275), (0.5893, 1.053, -0.3225), (0.6058, 1.077, -0.3179), (0.6058, 1.093, -0.3179), (0.5949, 1.14, -0.3209), (0.5794, 1.207, -0.3252), (0.5757, 1.198, -0.3263), (0.5768, 1.197, -0.326), (0.5768, 1.191, -0.326), (0.5708, 1.188, -0.3276), (0.5663, 1.193, -0.3289), (0.5663, 1.199, -0.3289), (0.5682, 1.201, -0.3283), (0.5682, 1.209, -0.3283), (0.5636, 1.214, -0.3296), (0.515, 1.22, -0.3431), (0.4974, 1.222, -0.348), (0.4824, 1.224, -0.3521), (0.4665, 1.226, -0.3565), (0.4476, 1.229, -0.3618), (0.4182, 1.248, -0.3699), (0.4163, 1.257, -0.3705), (0.4163, 1.264, -0.3705), (0.4163, 1.274, -0.3705), (0.3997, 1.297, -0.3751), (0.3709, 1.342, -0.3831), (0.3539, 1.368, -0.3878), (0.3363, 1.378, -0.3926), (0.3117, 1.373, -0.3995), (0.2866, 1.358, -0.4064), (0.3067, 1.365, -0.4009), (0.3239, 1.365, -0.3961), (0.3389, 1.352, -0.3919), (0.3567, 1.315, -0.387), (0.3567, 1.265, -0.387), (0.3497, 1.235, -0.3889), (0.3264, 1.196, -0.3954), (0.2937, 1.082, -0.4045), (0.2696, 0.9996, -0.4111), (0.4328, 1.271, -0.3659), (0.4207, 1.269, -0.3692), (0.4369, 1.24, -0.3647), (0.449, 1.245, -0.3614), (0.449, 1.246, -0.3614), (0.449, 1.255, -0.3614), (0.4414, 1.266, -0.3635), (0.4337, 1.272, -0.3656), (0.4207, 1.288, -0.3692), (0.4015, 1.324, -0.3746), (0.3927, 1.352, -0.377), (0.382, 1.348, -0.38), (0.3742, 1.355, -0.3821), (0.3706, 1.364, -0.3831), (0.3645, 1.379, -0.3848), (0.3511, 1.39, -0.3886), (0.3405, 1.39, -0.3915), (0.3316, 1.38, -0.394), (0.4538, 1.253, -0.3601), (0.4381, 1.28, -0.3644), (0.4251, 1.315, -0.368), (0.4143, 1.337, -0.371), (0.408, 1.344, -0.3728), (0.3974, 1.356, -0.3757), (0.3956, 1.353, -0.3762), (0.4502, 1.246, -0.3611), (0.4538, 1.243, -0.3601), (0.4538, 1.238, -0.3601), (0.4488, 1.233, -0.3615), (0.403, 1.363, -0.3741), (0.4452, 1.285, -0.3624), (0.4324, 1.316, -0.366), (0.4324, 1.336, -0.366), (0.4324, 1.339, -0.366), (0.4252, 1.355, -0.368), (0.4215, 1.368, -0.369), (0.4109, 1.368, -0.372), (0.3602, 1.394, -0.386), (0.422, 1.369, -0.3689), (0.4191, 1.373, -0.3697), (0.4162, 1.377, -0.3705), (0.401, 1.403, -0.3747), (0.3904, 1.423, -0.3776), (0.389, 1.424, -0.378), (0.3859, 1.426, -0.3789), (0.3778, 1.421, -0.3812), (0.3656, 1.4, -0.3845), (0.4381, 1.355, -0.3644), (0.4481, 1.348, -0.3616), (0.4569, 1.345, -0.3592), (0.4662, 1.345, -0.3566), (0.4784, 1.356, -0.3532), (0.4815, 1.369, -0.3524), (0.4815, 1.386, -0.3524), (0.4796, 1.378, -0.3529), (0.4789, 1.367, -0.3531), (0.4751, 1.357, -0.3542), (0.4646, 1.349, -0.3571), (0.4541, 1.349, -0.36), (0.4468, 1.352, -0.362), (0.4308, 1.364, -0.3664), (0.4482, 1.326, -0.3616), (0.4554, 1.323, -0.3596), (0.4593, 1.322, -0.3585), (0.4634, 1.322, -0.3574), (0.4681, 1.325, -0.3561), (0.4737, 1.332, -0.3545), (0.4823, 1.349, -0.3522), (0.4873, 1.374, -0.3508), (0.4828, 1.391, -0.352), (0.4434, 1.326, -0.3629), (0.4494, 1.32, -0.3613), (0.4589, 1.309, -0.3587), (0.4615, 1.309, -0.3579), (0.4705, 1.321, -0.3554), (0.4722, 1.326, -0.355), (0.4812, 1.343, -0.3525), (0.4844, 1.349, -0.3516), (0.4878, 1.365, -0.3506), (0.4887, 1.369, -0.3504), (0.4918, 1.357, -0.3495), (0.4974, 1.255, -0.348), (0.494, 1.295, -0.3489), (0.4903, 1.318, -0.35), (0.5133, 1.254, -0.3436), (0.5026, 1.315, -0.3465), (0.4986, 1.323, -0.3476), (0.5009, 1.333, -0.347), (0.5062, 1.345, -0.3455), (0.5093, 1.353, -0.3447), (0.5115, 1.356, -0.3441), (0.5177, 1.358, -0.3423), (0.5243, 1.357, -0.3405), (0.5217, 1.362, -0.3412), (0.4993, 1.388, -0.3474), (0.4849, 1.4, -0.3514), (0.4842, 1.397, -0.3516), (0.5472, 1.24, -0.3342), (0.5485, 1.248, -0.3338), (0.5498, 1.256, -0.3334), (0.5248, 1.296, -0.3404), (0.5192, 1.317, -0.3419), (0.5066, 1.345, -0.3454), (0.5556, 1.223, -0.3318), (0.5562, 1.232, -0.3317), (0.5527, 1.234, -0.3326), (0.5718, 1.239, -0.3274), (0.5706, 1.245, -0.3277), (0.5629, 1.251, -0.3298), (0.561, 1.25, -0.3303), (0.5597, 1.23, -0.3307), (0.561, 1.23, -0.3303), (0.5699, 1.233, -0.3279), (0.5713, 1.237, -0.3275), (0.5725, 1.275, -0.3271), (0.5665, 1.299, -0.3288), (0.5581, 1.319, -0.3311), (0.5558, 1.324, -0.3318), (0.5413, 1.336, -0.3358), (0.5297, 1.341, -0.339), (0.5299, 1.339, -0.339), (0.5349, 1.332, -0.3376), (0.5522, 1.293, -0.3328), (0.5597, 1.271, -0.3307), (0.5767, 1.232, -0.326), (0.5767, 1.248, -0.326), (0.5826, 1.227, -0.3243), (0.5826, 1.25, -0.3243), (0.579, 1.287, -0.3254), (0.5711, 1.307, -0.3275), (0.5651, 1.315, -0.3292), (0.5744, 1.217, -0.3266), (0.5794, 1.213, -0.3252), (0.5806, 1.212, -0.3249), (0.5852, 1.196, -0.3236), (0.5937, 1.189, -0.3213), (0.5992, 1.197, -0.3198), (0.5992, 1.209, -0.3198), (0.5885, 1.221, -0.3227), (0.569, 1.213, -0.3281), (0.5758, 1.213, -0.3262), (0.5704, 1.202, -0.3277), (0.5704, 1.211, -0.3277), (0.5744, 1.199, -0.3266), (0.577, 1.208, -0.3259), (0.5184, 1.347, -0.3422), (0.5195, 1.341, -0.3418), (0.5195, 1.335, -0.3418), (0.5228, 1.332, -0.3409), (0.5301, 1.338, -0.3389), (0.5286, 1.349, -0.3393), (0.4916, 1.427, -0.3496), (0.4845, 1.425, -0.3515), (0.4756, 1.422, -0.354), (0.4664, 1.421, -0.3566), (0.4466, 1.422, -0.3621), (0.4401, 1.424, -0.3639), (0.4358, 1.427, -0.3651), (0.4262, 1.434, -0.3677), (0.4165, 1.441, -0.3704), (0.41, 1.446, -0.3722), (0.4034, 1.454, -0.374), (0.3977, 1.465, -0.3756), (0.3853, 1.476, -0.379), (0.389, 1.457, -0.378), (0.3793, 1.47, -0.3807), (0.5023, 1.431, -0.3466), (0.5103, 1.439, -0.3444), (0.5204, 1.456, -0.3416), (0.5264, 1.472, -0.3399), (0.5295, 1.493, -0.3391), (0.5295, 1.505, -0.3391), (0.5295, 1.507, -0.3391), (0.5296, 1.517, -0.3391), (0.5275, 1.53, -0.3396), (0.5235, 1.545, -0.3407), (0.5181, 1.554, -0.3422), (0.5205, 1.541, -0.3416), (0.5149, 1.553, -0.3431), (0.5071, 1.571, -0.3453), (0.4985, 1.585, -0.3477), (0.484, 1.6, -0.3517), (0.4983, 1.564, -0.3477), (0.5125, 1.543, -0.3438), (0.5017, 1.551, -0.3468), (0.4782, 1.577, -0.3533), (0.4591, 1.605, -0.3586), (0.4674, 1.581, -0.3563), (0.4733, 1.574, -0.3547), (0.4855, 1.556, -0.3513), (0.4572, 1.585, -0.3591), (0.4409, 1.599, -0.3636), (0.4249, 1.609, -0.3681), (0.4186, 1.604, -0.3698), (0.4111, 1.594, -0.3719), (0.4033, 1.577, -0.3741), (0.4003, 1.561, -0.3749), (0.3884, 1.541, -0.3782), (0.3871, 1.52, -0.3786), (0.383, 1.526, -0.3797), (0.3767, 1.531, -0.3814), (0.3677, 1.536, -0.384), (0.3614, 1.535, -0.3857), (0.3572, 1.529, -0.3868), (0.3572, 1.519, -0.3868), (0.3612, 1.496, -0.3857), (0.3672, 1.481, -0.3841), (0.374, 1.47, -0.3822), (0.5045, 1.634, -0.346), (0.479, 1.646, -0.3531), (0.4481, 1.645, -0.3616), (0.4346, 1.64, -0.3654), (0.4346, 1.638, -0.3654), (0.4288, 1.635, -0.367), (0.4258, 1.635, -0.3678), (0.4157, 1.632, -0.3706), (0.3957, 1.612, -0.3762), (0.3809, 1.602, -0.3803), (0.3679, 1.583, -0.3839), (0.3815, 1.594, -0.3801), (0.3687, 1.579, -0.3837), (0.364, 1.564, -0.385), (0.3813, 1.585, -0.3802), (0.3713, 1.566, -0.3829), (0.3686, 1.551, -0.3837), (0.5359, 1.51, -0.3373), (0.5412, 1.525, -0.3358), (0.5426, 1.518, -0.3354), (0.5426, 1.512, -0.3354), (0.5537, 1.529, -0.3324), (0.5526, 1.55, -0.3327), (0.55, 1.564, -0.3334), (0.5453, 1.578, -0.3347), (0.5342, 1.601, -0.3378), (0.5169, 1.624, -0.3426), (0.4346, 1.644, -0.3654), (0.464, 1.651, -0.3572), (0.4416, 1.653, -0.3635), (0.4313, 1.65, -0.3663), (0.4303, 1.647, -0.3666), (0.4259, 1.656, -0.3678), (0.4269, 1.66, -0.3675), (0.4205, 1.662, -0.3693), (0.4158, 1.66, -0.3706), (0.4124, 1.651, -0.3715), (0.4113, 1.644, -0.3719), (0.4135, 1.638, -0.3712), (0.4195, 1.635, -0.3696), (0.4312, 1.666, -0.3663), (0.4543, 1.663, -0.3599), (0.4668, 1.677, -0.3565), (0.4767, 1.693, -0.3537), (0.4767, 1.697, -0.3537), (0.4745, 1.699, -0.3543), (0.4685, 1.696, -0.356), (0.4471, 1.682, -0.3619), (0.3877, 1.656, -0.3784), (0.3732, 1.656, -0.3824), (0.3646, 1.652, -0.3848), (0.3607, 1.641, -0.3859), (0.3649, 1.635, -0.3847), (0.3675, 1.638, -0.384), (0.3776, 1.642, -0.3812), (0.3855, 1.642, -0.379), (0.3944, 1.639, -0.3765), (0.4005, 1.636, -0.3748), (0.3994, 1.636, -0.3752), (0.3757, 1.612, -0.3817), (0.3637, 1.597, -0.385), (0.3592, 1.581, -0.3863), (0.3592, 1.551, -0.3863), (0.3515, 1.573, -0.3884), (0.3464, 1.558, -0.3898), (0.345, 1.538, -0.3902), (0.3469, 1.528, -0.3897), (0.348, 1.519, -0.3894), (0.3441, 1.51, -0.3905), (0.3368, 1.499, -0.3925), (0.3483, 1.502, -0.3893), (0.3498, 1.491, -0.3889), (0.3525, 1.48, -0.3882), (0.3568, 1.488, -0.3869), (0.3653, 1.473, -0.3846), (0.449, 1.243, -0.3614), (0.4459, 1.237, -0.3622), (0.2143, 0.8611, -0.4265), (0.2214, 0.8788, -0.4245), (0.2362, 0.9159, -0.4204), (0.2613, 1.334, -0.4134), (0.2351, 1.295, -0.4207), (0.2198, 1.245, -0.425), (0.2149, 1.161, -0.4263), (0.2149, 1.104, -0.4263), (0.2167, 1.081, -0.4258), (0.2104, 1.044, -0.4276), (0.1932, 1.005, -0.4323), (0.1851, 0.9836, -0.4346), (0.1752, 0.9283, -0.4373), (0.1659, 0.8835, -0.4399), (0.1608, 0.8708, -0.4413), (0.1723, 0.8738, -0.4381), (0.1985, 0.8698, -0.4309), (0.2128, 0.8627, -0.4269), (0.3367, 0.6498, -0.3925), (0.3485, 0.6588, -0.3893), (0.3485, 0.6731, -0.3893), (0.3497, 0.6737, -0.3889), (0.3539, 0.6737, -0.3878), (0.3552, 0.6731, -0.3874), (0.3552, 0.6577, -0.3874), (0.354, 0.6543, -0.3877), (0.3403, 0.6439, -0.3915), (0.3216, 0.6336, -0.3967), (0.311, 0.6336, -0.3997), (0.3066, 0.6366, -0.4009), (0.2761, 0.6658, -0.4093), (0.2656, 0.6424, -0.4122), (0.2593, 0.6412, -0.414), (0.2538, 0.6474, -0.4155), (0.2345, 0.6146, -0.4209), (0.2417, 0.6001, -0.4189), (0.2448, 0.6018, -0.418), (0.2566, 0.608, -0.4148), (0.2734, 0.5545, -0.4101), (0.2816, 0.5185, -0.4078), (0.2897, 0.4894, -0.4056), (0.2878, 0.4858, -0.4061), (0.2636, 0.4787, -0.4128), (0.194, 0.4531, -0.4321), (0.1889, 0.4512, -0.4335), (0.174, 0.2652, -0.4376), (0.1714, 0.1897, -0.4384), (0.174, 0.1362, -0.4376), (0.1784, 0.1105, -0.4364), (0.1784, 0.09542, -0.4364), (0.1884, 0.0918, -0.4337), (0.1884, 0.08219, -0.4337), (0.2031, 0.0728, -0.4296), (0.2088, 0.07155, -0.428), (0.2212, 0.06883, -0.4246), (0.2542, 0.06883, -0.4154), (0.2942, 0.07692, -0.4043), (0.3002, 0.07814, -0.4026), (0.3077, 0.1073, -0.4006), (0.3077, 0.1485, -0.4006), (0.3168, 0.1829, -0.3981), (0.3247, 0.2018, -0.3959), (0.3247, 0.2375, -0.3959), (0.3464, 0.3181, -0.3899), (0.3551, 0.3778, -0.3874), (0.3633, 0.457, -0.3852), (0.3668, 0.4911, -0.3842), (0.3885, 0.5486, -0.3782), (0.4097, 0.6122, -0.3723), (0.4358, 0.5598, -0.365), (0.4442, 0.5294, -0.3627), (0.4792, 0.4229, -0.353), (0.5298, 0.2509, -0.339), (0.5751, 0.1411, -0.3264), (0.5846, 0.1336, -0.3238), (0.5924, 0.1118, -0.3216), (0.5992, 0.08523, -0.3198), (0.6013, 0.08715, -0.3192), (0.6386, 0.1203, -0.3088), (0.6514, 0.1316, -0.3053), (0.6576, 0.1422, -0.3035), (0.6977, 0.1633, -0.2924), (0.7017, 0.1648, -0.2913), (0.7238, 0.1731, -0.2852), (0.7369, 0.171, -0.2816), (0.7447, 0.1635, -0.2794), (0.7447, 0.1814, -0.2794), (0.737, 0.2077, -0.2815), (0.6854, 0.3634, -0.2958), (0.6775, 0.37, -0.298), (0.6739, 0.3814, -0.299), (0.6822, 0.3902, -0.2967), (0.6765, 0.4056, -0.2983), (0.6273, 0.4649, -0.3119), (0.6342, 0.4885, -0.31), (0.6342, 0.5393, -0.31), (0.6217, 0.557, -0.3135), (0.6164, 0.6378, -0.315), (0.6139, 0.6646, -0.3157), (0.6116, 0.6889, -0.3163), (0.6065, 0.7436, -0.3177), (0.6055, 0.754, -0.318), (0.6047, 0.7584, -0.3182), (0.6086, 0.7716, -0.3171), (0.5996, 0.7865, -0.3196), (0.5893, 0.843, -0.3225), (0.5857, 0.8629, -0.3235), (0.5783, 0.9037, -0.3255), (0.5591, 0.9489, -0.3309), (0.5591, 0.9815, -0.3309), (0.5413, 0.9723, -0.3358), (0.515, 0.9699, -0.3431), (0.4542, 0.9728, -0.36), (0.3756, 0.9821, -0.3817), (0.2894, 0.9138, -0.4057), (0.2447, 0.8871, -0.418), (0.22, 0.855, -0.4249), (0.22, 0.8455, -0.4249), (0.2168, 0.828, -0.4258), (0.2109, 0.8265, -0.4274), (0.226, 0.8056, -0.4232), (0.2362, 0.7915, -0.4204), (0.2392, 0.7796, -0.4196), (0.2471, 0.7635, -0.4174), (0.2468, 0.7569, -0.4175), (0.2387, 0.7477, -0.4197), (0.2329, 0.7504, -0.4213), (0.246, 0.7372, -0.4177), (0.2513, 0.7372, -0.4162), (0.2574, 0.7345, -0.4145), (0.2628, 0.7269, -0.413), (0.2659, 0.7224, -0.4122), (0.2659, 0.7169, -0.4122), (0.269, 0.715, -0.4113), (0.2794, 0.7008, -0.4084), (0.2794, 0.6959, -0.4084), (0.2859, 0.6959, -0.4066), (0.2879, 0.6923, -0.4061), (0.2791, 0.6725, -0.4085), (0.3107, 0.6421, -0.3997), (0.313, 0.6406, -0.3991), (0.32, 0.6406, -0.3972), (0.2762, 0.6752, -0.4093), (0.2736, 0.6775, -0.41), (0.2721, 0.6775, -0.4105), (0.2708, 0.6764, -0.4108), (0.2701, 0.6723, -0.411), (0.2716, 0.6701, -0.4106), (0.2734, 0.6909, -0.4101), (0.278, 0.6959, -0.4088), (0.2189, 0.588, -0.4252), (0.2733, 0.7012, -0.4101), (0.1947, 0.5674, -0.4319), (0.2035, 0.5619, -0.4295), (0.1612, 0.5738, -0.4412), (0.1911, 0.5697, -0.4329), (0.1887, 0.5776, -0.4336), (0.1856, 0.5771, -0.4344), (0.15, 0.5665, -0.4443), (0.1406, 0.5632, -0.4469), (0.1324, 0.5603, -0.4492), (0.1278, 0.5587, -0.4505), (0.1137, 0.5537, -0.4544), (0.1033, 0.5537, -0.4573), (0.1004, 0.5537, -0.4581), (0.1449, 0.441, -0.4457), (0.1838, 0.4494, -0.4349), (0.1799, 0.6317, -0.436), (0.1483, 0.6176, -0.4448), (0.1214, 0.6106, -0.4523), (0.1278, 0.5948, -0.4505), (0.1799, 0.6935, -0.436), (0.1799, 0.6578, -0.436), (0.1799, 0.6404, -0.436), (0.1887, 0.5995, -0.4336), (0.201, 0.6194, -0.4302), (0.2004, 0.6411, -0.4303), (0.2003, 0.6458, -0.4304), (0.1997, 0.665, -0.4305), (0.1994, 0.6758, -0.4306), (0.2005, 0.6909, -0.4303), (0.2016, 0.706, -0.43), (0.1816, 0.7255, -0.4355), (0.1814, 0.7201, -0.4356), (0.1846, 0.7141, -0.4347), (0.1806, 0.7039, -0.4358), (0.1705, 0.6379, -0.4386), (0.1587, 0.6501, -0.4419), (0.1579, 0.6461, -0.4421), (0.1627, 0.6395, -0.4408), (0.1666, 0.6387, -0.4397), (0.1356, 0.6266, -0.4483), (0.1259, 0.6251, -0.451), (0.1161, 0.6237, -0.4537), (0.1518, 0.7114, -0.4438), (0.1484, 0.7173, -0.4447), (0.115, 0.6264, -0.454), (0.1578, 0.6975, -0.4421), (0.1641, 0.7129, -0.4404), (0.1624, 0.715, -0.4409), (0.1598, 0.7166, -0.4416), (0.1558, 0.7114, -0.4427), (0.2122, 0.7663, -0.4271), (0.2207, 0.7626, -0.4247), (0.2067, 0.8278, -0.4286), (0.1896, 0.8298, -0.4333), (0.1738, 0.8298, -0.4377), (0.1624, 0.826, -0.4409), (0.1543, 0.8233, -0.4431), (0.1537, 0.8174, -0.4433), (0.1442, 0.7993, -0.4459), (0.1418, 0.7936, -0.4466), (0.1382, 0.7855, -0.4476), (0.135, 0.7712, -0.4485), (0.1328, 0.7615, -0.4491), (0.1308, 0.7451, -0.4496), (0.1339, 0.7407, -0.4488), (0.1357, 0.7313, -0.4483), (0.1421, 0.7243, -0.4465), (0.1661, 0.7064, -0.4398), (0.1757, 0.7017, -0.4372), (0.1837, 0.7294, -0.435), (0.1882, 0.7415, -0.4337), (0.1914, 0.7462, -0.4328), (0.2032, 0.7641, -0.4296), (0.2248, 0.7272, -0.4236), (0.2334, 0.7336, -0.4212), (0.2434, 0.7372, -0.4184), (0.2198, 0.7191, -0.425), (0.2194, 0.6885, -0.4251), (0.2235, 0.7044, -0.4239), (0.2412, 0.7248, -0.419), (0.2524, 0.7288, -0.4159), (0.2214, 0.6879, -0.4245), (0.252, 0.7257, -0.416), (0.2209, 0.6846, -0.4247), (0.2258, 0.6821, -0.4233), (0.2288, 0.6782, -0.4225), (0.2274, 0.6751, -0.4229), (0.2159, 0.65, -0.426), (0.2045, 0.6249, -0.4292), (0.206, 0.6673, -0.4288), (0.2064, 0.6474, -0.4287), (0.1537, 0.8635, -0.4433), (0.1486, 0.8349, -0.4447), (0.1474, 0.8279, -0.445), (0.1511, 0.8222, -0.444), (0.1356, 0.8479, -0.4483), (0.127, 0.8474, -0.4507), (0.1216, 0.8434, -0.4522), (0.1118, 0.8362, -0.4549), (0.1118, 0.8292, -0.4549), (0.1118, 0.8223, -0.4549), (0.1002, 0.8054, -0.4581), (0.1257, 0.8493, -0.4511), (0.1228, 0.8493, -0.4518), (0.1148, 0.8435, -0.4541), (0.1118, 0.8412, -0.4549), (0.1051, 0.8347, -0.4568), (0.1002, 0.8299, -0.4581), (0.09758, 0.8134, -0.4588), (0.09767, 0.8602, -0.4588), (0.0937, 0.8602, -0.4599), (0.09098, 0.8572, -0.4607), (0.0904, 0.8517, -0.4608), (0.105, 0.6442, -0.4568), (0.1002, 0.6489, -0.4581), (0.09617, 0.6428, -0.4592), (0.1008, 0.6228, -0.458), (0.07836, 0.6433, -0.4642), (0.07378, 0.6384, -0.4654), (0.07742, 0.6153, -0.4644), (0.07885, 0.6119, -0.464), (0.0845, 0.5985, -0.4625), (0.06463, 0.6015, -0.468), (0.06463, 0.5985, -0.468), (0.07622, 0.5963, -0.4648), (0.06463, 0.5891, -0.468), (0.07099, 0.5667, -0.4662), (0.07566, 0.5732, -0.4649), (0.08095, 0.5732, -0.4635), (0.08476, 0.5685, -0.4624), (0.0872, 0.5654, -0.4617), (0.09803, 0.552, -0.4587), (0.0701, 0.5655, -0.4665), (0.07169, 0.5629, -0.466), (0.0783, 0.5629, -0.4642), (0.07464, 0.5579, -0.4652), (0.08119, 0.5589, -0.4634), (0.0834, 0.5434, -0.4628), (0.08944, 0.546, -0.4611), (0.07362, 0.5391, -0.4655), (0.05919, 0.5357, -0.4695), (0.06593, 0.4994, -0.4676), (0.0731, 0.4934, -0.4656), (0.09634, 0.4617, -0.4592), (0.09634, 0.4466, -0.4592), (0.1191, 0.4355, -0.4529), (0.03678, 0.5858, -0.4757), (0.02654, 0.5771, -0.4785), (0.03464, 0.595, -0.4763), (0.03574, 0.6031, -0.476), (0.0388, 0.6057, -0.4751), (0.04533, 0.6047, -0.4733), (0.05187, 0.6036, -0.4715), (0.0603, 0.6076, -0.4692), (0.05714, 0.612, -0.4701), (0.04294, 0.6153, -0.474), (0.02975, 0.6143, -0.4777), (0.01855, 0.6101, -0.4808), (0.006681, 0.6014, -0.4841), (0.005786, 0.5987, -0.4843), (0.005786, 0.5918, -0.4843), (0.007202, 0.5895, -0.4839), (0.004967, 0.5881, -0.4845), (0.0005745, 0.5881, -0.4857), (-0.007136, 0.5786, -0.4879), (-0.007136, 0.5704, -0.4879), (-0.0007464, 0.5635, -0.4861), (0.007202, 0.5635, -0.4839), (0.01275, 0.5672, -0.4824), (0.01649, 0.5711, -0.4813), (0.01649, 0.5779, -0.4813), (0.01979, 0.5802, -0.4804), (0.02484, 0.5758, -0.479), (0.03678, 0.5899, -0.4757), (0.1871, 0.06623, -0.434), (0.1938, 0.05831, -0.4322), (0.2094, 0.0398, -0.4278), (0.2147, 0.02573, -0.4264), (0.2186, 0.02229, -0.4253), (0.2218, 0.0195, -0.4244), (0.2384, 0.01483, -0.4198), (0.261, 0.01483, -0.4135), (0.2837, 0.02253, -0.4072), (0.3045, 0.02614, -0.4015), (0.3259, 0.02614, -0.3955), (0.3278, 0.03272, -0.395), (0.324, 0.04728, -0.3961), (0.3141, 0.05134, -0.3988), (0.3062, 0.05134, -0.401), (0.2974, 0.06161, -0.4034), (0.2942, 0.06915, -0.4043), (0.2177, 0.009082, -0.4255), (0.2186, 0.009915, -0.4253), (0.1938, 0.04554, -0.4322), (0.1973, 0.01695, -0.4312), (0.2097, 0.009082, -0.4277), (0.2186, 0.006361, -0.4253), (0.2318, 4.007e-32, -0.4216), (0.3296, 0.003681, -0.3945), (0.338, 0.01429, -0.3922), (0.3348, 0.02474, -0.3931), (0.3297, 0.02614, -0.3945), (0.6062, 0.04811, -0.3178), (0.6087, 0.05296, -0.3171), (0.6206, 0.05894, -0.3138), (0.6398, 0.06423, -0.3085), (0.6449, 0.06528, -0.3071), (0.6619, 0.06872, -0.3024), (0.6804, 0.06872, -0.2972), (0.6956, 0.06424, -0.293), (0.7, 0.0694, -0.2918), (0.7133, 0.07837, -0.2881), (0.7456, 0.09417, -0.2791), (0.773, 0.1109, -0.2716), (0.7858, 0.114, -0.268), (0.7977, 0.114, -0.2647), (0.8063, 0.1103, -0.2623), (0.8063, 0.1172, -0.2623), (0.8019, 0.1272, -0.2635), (0.7906, 0.1342, -0.2667), (0.7813, 0.1342, -0.2692), (0.7675, 0.1296, -0.2731), (0.7486, 0.1197, -0.2783), (0.7357, 0.1166, -0.2819), (0.7231, 0.1243, -0.2854), (0.7132, 0.1406, -0.2881), (0.7112, 0.144, -0.2887), (0.7017, 0.1516, -0.2913), (0.6013, 0.05269, -0.3192), (0.7847, 0.1036, -0.2683), (0.7953, 0.1036, -0.2654), (0.8083, 0.101, -0.2618), (0.8127, 0.09698, -0.2605), (0.8106, 0.1063, -0.2611), (0.625, 0.005697, -0.3126), (0.6707, 0.02745, -0.2999), (0.6613, 0.05602, -0.3025), (0.6954, 0.05166, -0.2931), (0.7009, 0.05549, -0.2915), (0.7085, 0.06309, -0.2894), (0.7216, 0.06959, -0.2858), (0.7508, 0.08569, -0.2777), (0.7745, 0.1008, -0.2711), (0.7003, 0.02008, -0.2917), (0.7017, 0.04274, -0.2913), (0.7527, 0.04274, -0.2772), (0.7654, 0.04655, -0.2736), (0.7894, 0.06118, -0.267), (0.8104, 0.08767, -0.2612), (0.6697, 0.007393, -0.3002), (0.6874, 0.01301, -0.2953), (0.7447, 0.1485, -0.2794), (0.6158, 0.6715, -0.3151), (0.6264, 0.6772, -0.3122), (0.6685, 0.6816, -0.3005), (0.6494, 0.7006, -0.3058), (0.6389, 0.7006, -0.3087), (0.6259, 0.6977, -0.3123), (0.6132, 0.6899, -0.3159), (0.6753, 0.6747, -0.2986), (0.6227, 0.6462, -0.3132), (0.6458, 0.6162, -0.3068), (0.6583, 0.606, -0.3034), (0.6817, 0.6154, -0.2969), (0.7002, 0.6228, -0.2917), (0.705, 0.6311, -0.2904), (0.6932, 0.6568, -0.2937), (0.695, 0.6579, -0.2932), (0.7012, 0.662, -0.2914), (0.6651, 0.6948, -0.3015), (0.6281, 0.7319, -0.3117), (0.6287, 0.7286, -0.3116), (0.6304, 0.7197, -0.3111), (0.7259, 0.6283, -0.2846), (0.7324, 0.6196, -0.2828), (0.7377, 0.6196, -0.2813), (0.7409, 0.6259, -0.2804), (0.7108, 0.6395, -0.2888), (0.6332, 0.7395, -0.3103), (0.6257, 0.7447, -0.3124), (0.7586, 0.6098, -0.2755), (0.7631, 0.6098, -0.2743), (0.7697, 0.6184, -0.2725), (0.7761, 0.6203, -0.2707), (0.7766, 0.623, -0.2706), (0.7771, 0.6257, -0.2704), (0.7719, 0.63, -0.2718), (0.7486, 0.643, -0.2783), (0.6998, 0.6872, -0.2919), (0.6985, 0.6881, -0.2922), (0.7036, 0.6909, -0.2908), (0.7391, 0.6677, -0.2809), (0.7559, 0.6568, -0.2763), (0.7586, 0.6576, -0.2755), (0.7619, 0.6599, -0.2746), (0.6257, 0.7542, -0.3124), (0.6247, 0.7501, -0.3127), (0.7349, 0.6608, -0.2821), (0.7517, 0.6498, -0.2775), (0.7932, 0.6284, -0.2659), (0.7994, 0.639, -0.2642), (0.7827, 0.6483, -0.2689), (0.7723, 0.6541, -0.2717), (0.8086, 0.6154, -0.2617), (0.8164, 0.6284, -0.2595), (0.786, 0.6558, -0.268), (0.7757, 0.6607, -0.2708), (0.7631, 0.6666, -0.2743), (0.7293, 0.6907, -0.2837), (0.6455, 0.7433, -0.3069), (0.6331, 0.7511, -0.3103), (0.626, 0.7556, -0.3123), (0.627, 0.7594, -0.312), (0.6304, 0.7574, -0.3111), (0.6425, 0.7692, -0.3077), (0.6365, 0.7798, -0.3094), (0.6237, 0.7896, -0.313), (0.6118, 0.8061, -0.3162), (0.6003, 0.8498, -0.3194), (0.5979, 0.8471, -0.3201), (0.6135, 0.7256, -0.3158), (0.6208, 0.7126, -0.3137), (0.6291, 0.7083, -0.3114), (0.6334, 0.7135, -0.3103), (0.596, 0.8751, -0.3206), (0.6068, 0.8572, -0.3176), (0.6, 0.8751, -0.3195), (0.5875, 0.9096, -0.323), (0.5803, 0.9972, -0.325), (0.3438, 0.9858, -0.3906), (0.7831, 0.613, -0.2687), (0.7708, 0.6022, -0.2722), (0.7777, 0.6022, -0.2702), (0.7831, 0.6061, -0.2687)], [], [(501, 386, 385), (528, 527, 593), (620, 621, 618, 617), (643, 642, 649, 650), (794, 800, 801, 795), (806, 807, 803, 802), (808, 809, 805, 804), (167, 168, 154, 153, 152, 151, 150, 42, 41, 169, 170, 171, 163, 164, 165, 166), (313, 312, 311, 331, 332, 333, 334, 335, 336, 268, 267, 290, 289, 288, 287, 286, 285, 284, 283, 282, 281, 280), (752, 753, 746, 738, 737), (206, 210, 209, 33, 32, 198, 197), (41, 42, 43, 44, 45, 46, 15, 14, 13, 12, 8, 7, 6, 17, 18, 19, 20, 21, 22, 23, 24, 25, 26, 27, 28, 29, 30, 31, 32, 33, 34, 35, 36, 37, 38, 39, 40), (550, 549, 570, 571, 536, 535, 534, 533, 572, 573, 574, 575, 553, 554, 477, 476, 475, 474, 473, 472, 471, 470, 555, 556, 557, 558, 559, 560, 561, 562, 563, 564, 565, 566, 567, 568, 569, 546, 545, 552, 551), (547, 544, 543, 548, 549, 550, 551, 552, 545, 546), (177, 197, 198, 199, 200, 201, 202, 203, 204, 192, 190, 179, 178), (519, 518, 524, 537, 541, 542, 543, 544, 520), (11, 350, 349, 69, 68, 2, 1), (811, 812, 813, 814, 798, 797, 805, 809, 810), (394, 505, 509, 510, 511, 512, 513, 514, 515, 516, 517, 395), (9, 10, 11, 1, 0), (736, 719, 718, 717, 716, 715, 714, 713, 712, 711, 710, 709, 708, 707, 706, 705, 737, 738, 739, 740, 741, 742, 743, 744, 745, 732, 733, 734, 735), (209, 210, 206, 205, 208, 207), (537, 524, 523, 538, 539, 540, 541), (645, 646, 647, 648, 516, 515, 634, 641, 640, 642, 643, 644), (561, 560, 559, 597, 596, 595, 598, 599, 600, 601, 602, 603, 562), (165, 164, 175, 189, 188, 187, 186, 215, 214, 213, 212, 211, 155, 154, 168, 167, 166), (520, 544, 547, 616, 617, 618, 619, 512, 511, 510, 521), (607, 612, 613, 614, 615, 609, 608), (276, 275, 302, 303, 304, 305, 301, 277), (699, 700, 701, 702, 703, 704, 687, 686, 685, 684, 683, 682, 681, 695), (590, 591, 526, 525, 507, 506, 503, 502, 585, 584, 587, 588, 589), (796, 797, 798, 799, 782, 781, 793, 794, 795), (695, 681, 680, 679, 678, 696, 697, 698, 694), (155, 211, 212, 213, 214, 215, 186, 185, 216, 158, 157, 156), (746, 747, 748, 749, 750, 751, 735, 734, 733, 732, 745, 744, 743, 742, 741, 740, 739, 738), (143, 142, 141, 140, 139, 138, 137, 136, 98, 97, 96, 44, 43, 147, 148, 149, 146, 145, 144), (521, 510, 509, 505, 508, 518, 519, 520), (205, 176, 170, 169, 41, 40, 39, 207, 208), (267, 266, 265, 264, 263, 262, 261, 260, 259, 258, 257, 256, 255, 254, 253, 252, 251, 250, 249, 248, 247, 246, 245, 244, 243, 242, 241, 240, 239, 238, 237, 291, 292, 293, 294, 295, 296, 297, 298, 299, 300, 274, 275, 276, 277, 278, 279, 280, 281, 282, 283, 284, 285, 286, 287, 288, 289, 290), (594, 595, 596, 597, 559, 558, 557, 556, 555, 470, 469, 468, 467, 351, 368, 367, 366, 365), (264, 265, 266, 267, 268, 269, 270, 271, 272, 273, 231, 229, 228, 227, 226, 225, 224, 223, 222, 221, 220, 219, 218, 217, 232, 233, 234, 235, 236, 237, 238, 239, 240, 241, 242, 243, 244, 245, 246, 247, 248, 249, 250, 251, 252, 253, 254, 255, 256, 257, 258, 259, 260, 261, 262, 263), (206, 197, 177, 176, 205), (392, 391, 390, 389, 388, 387, 386, 501, 504, 503, 506, 507, 508, 505, 394, 393), (360, 361, 362, 363, 364, 365, 366, 367, 368, 351, 352, 353, 65, 64, 63, 62, 61, 60, 59, 58, 57, 56, 354, 355, 356, 357, 358, 359), (791, 792, 781, 782, 773, 772, 771, 779, 783, 784, 785, 786, 787, 788, 789, 790), (592, 529, 528, 593, 590, 589), (757, 758, 759, 760, 761, 450, 449, 755, 756), (479, 478, 578, 577, 576, 579, 574, 573, 572, 533, 532, 580, 581, 582, 583, 481, 480), (222, 223, 224, 225, 226, 227, 228, 229, 230, 109, 108, 107, 106, 105, 126, 125, 124, 123, 122, 121, 120, 119, 135, 162, 161, 217, 218, 219, 220, 221), (303, 315, 316, 317, 318, 319, 320, 321, 314, 307, 306, 304), (195, 196, 182, 181, 180, 191, 190, 192, 193, 194), (87, 86, 85, 84, 45, 44, 96, 97, 98, 99, 100, 101, 102, 95, 89, 88), (527, 526, 591, 590, 593), (428, 731, 705, 706, 707, 708, 709, 710, 711, 712, 713, 714, 715, 716, 717, 718, 719, 720, 721, 722, 723, 724, 725, 726, 727, 728, 729, 730, 433, 432, 431, 430, 429), (268, 336, 335, 334, 337, 338, 339, 340, 341, 342, 343, 344, 345, 346, 347, 348, 272, 271, 270, 269), (639, 638, 640, 641, 634, 633), (24, 23, 22, 21, 65, 832, 464, 463, 462, 461, 460, 25), (775, 758, 757, 762, 769, 770, 771, 772, 773, 774), (175, 164, 163, 171, 170, 176, 177, 178, 179, 172, 173, 174), (26, 25, 460, 459, 458, 457, 827, 830, 831, 27), (15, 46, 94, 93, 92, 91, 70, 69, 349, 350, 11, 10, 16), (627, 624, 623, 625, 626), (836, 833, 787, 786, 785, 784, 834, 835), (153, 154, 155, 156, 157, 158, 159, 160, 161, 162, 135, 134, 145, 146, 149, 148, 147, 43, 42, 150, 151, 152), (464, 832, 65, 353, 352, 466, 465), (301, 305, 304, 306, 307, 308, 309, 310, 311, 312, 313, 280, 279, 278, 277), (512, 619, 618, 621, 622, 623, 624, 514, 513), (822, 821, 828, 829, 827, 457, 456), (13, 14, 15, 16, 10, 9, 0, 8, 12), (798, 814, 815, 816, 813, 812, 817, 818, 819, 820, 821, 822, 456, 455, 454, 453, 452, 451, 823, 824, 825, 826, 775, 774, 773, 782, 799), (796, 795, 802, 803, 804, 805, 797), (664, 665, 666, 667, 668, 669, 670, 671, 672, 673, 674, 675, 650, 649, 676, 651, 652, 653, 654, 655, 656, 657, 658, 659, 660, 661, 662, 663), (484, 483, 585, 502, 485), (33, 209, 207, 39, 38, 37, 36, 35, 34), (791, 800, 794, 793, 781, 792), (496, 495, 494, 493, 489, 488, 487, 486, 500, 499, 384, 383, 382, 381, 498, 497), (632, 633, 634, 515, 514, 624, 627, 626, 628, 629, 630, 631), (451, 452, 453, 454, 455, 456, 457, 458, 459, 460, 461, 462, 463, 464, 465, 466, 352, 351, 467, 468, 469, 470, 471, 472, 473, 474, 475, 476, 477, 478, 479, 480, 481, 482, 483, 484, 485, 486, 487, 488, 489, 490, 491, 492, 369, 370, 371, 372, 373, 374, 375, 376, 377, 378, 379, 380, 381, 382, 383, 384, 385, 386, 387, 388, 389, 390, 391, 392, 393, 394, 395, 396, 397, 398, 399, 400, 401, 402, 403, 404, 405, 406, 407, 408, 409, 410, 411, 412, 413, 414, 415, 416, 417, 418, 419, 420, 421, 422, 423, 424, 425, 426, 427, 428, 429, 430, 431, 432, 433, 434, 435, 436, 437, 438, 439, 440, 441, 442, 443, 444, 445, 446, 447, 448, 449, 450), (587, 586, 580, 532, 531, 592, 589, 588), (759, 758, 775, 826, 825, 824, 823, 451, 450, 761, 760), (563, 562, 603, 602, 601, 600, 599, 605, 606, 607, 608, 609, 610, 611, 604, 564), (635, 636, 637, 632, 631, 630, 629), (85, 86, 87, 88, 89, 90, 76, 75, 74, 66, 73, 72, 71, 70, 91, 92, 93, 94, 46, 45, 84), (49, 48, 47, 3, 2, 68, 69, 70, 71, 72, 73, 66, 67), (311, 310, 322, 323, 324, 325, 326, 327, 328, 329, 330, 331), (485, 502, 503, 504, 501, 385, 384, 499, 500, 486), (132, 131, 130, 129, 128, 127, 99, 98, 136, 137, 138, 139, 140, 141, 142, 143, 144, 145, 134, 133), (54, 53, 52, 51, 50, 49, 67, 66, 74, 75, 76, 77, 78, 79, 80, 81, 82, 83, 55), (489, 493, 494, 495, 496, 497, 498, 381, 380, 379, 378, 377, 376, 375, 374, 373, 372, 371, 370, 369, 492, 491, 490), (729, 728, 727, 754, 436, 435, 434, 433, 730), (52, 53, 54, 55, 56, 57, 58, 59, 60, 61, 62, 63, 64, 65, 21, 20, 19, 18, 17, 6, 5, 4, 3, 47, 48, 49, 50, 51), (191, 180, 181, 182, 183, 184, 185, 186, 187, 188, 189, 175, 174, 173, 172, 179, 190), (128, 129, 130, 131, 132, 133, 134, 135, 119, 118, 117, 116, 115, 114, 113, 101, 100, 99, 127), (778, 779, 771, 770, 780, 776, 777), (581, 580, 586, 587, 584, 585, 483, 482, 481, 583, 582), (574, 579, 576, 577, 578, 478, 477, 554, 553, 575), (756, 755, 449, 763, 764, 765, 766, 767, 768, 762, 757), (121, 122, 123, 124, 125, 126, 105, 104, 101, 113, 114, 115, 116, 117, 118, 119, 120), (636, 638, 639, 633, 632, 637), (536, 522, 523, 524, 518, 508, 507, 525, 526, 527, 528, 529, 530, 531, 532, 533, 534, 535), (95, 102, 101, 104, 105, 106, 107, 108, 109, 110, 111, 112, 103, 82, 81, 80, 79, 78, 77, 76, 90, 89), (406, 405, 404, 403, 402, 677, 678, 679, 680, 681, 682, 683, 684, 685, 686, 687, 688, 689, 690, 691, 692, 693, 407), (0, 1, 2, 3, 4, 5, 6, 7, 8)])
me_mesh1_lisanne1_model.polygons.foreach_set('material_index', [11, 10, 15, 15, 9, 19, 19, 14, 5, 1, 15, 20, 0, 11, 20, 10, 14, 5, 12, 20, 18, 20, 7, 12, 13, 20, 15, 13, 5, 18, 7, 2, 18, 13, 1, 0, 11, 15, 17, 6, 0, 14, 12, 0, 12, 7, 9, 7, 0, 5, 0, 13, 11, 3, 17, 15, 20, 7, 20, 0, 15, 10, 19, 13, 20, 5, 15, 16, 15, 0, 9, 21, 7, 15, 15, 4, 11, 20, 20, 6, 7, 22, 14, 20, 5, 7, 13, 20, 4, 6, 14, 14, 0, 19, 7, 13, 19, 8, 22, 11, 13, 3, 15])
_uv = me_mesh1_lisanne1_model.uv_layers.new(name='UVMap')
_uv.uv.foreach_set('vector', [-10.26, 23.15, -9.325, 23.63, -9.617, 24.2, -11.02, 25.43, -11.01, 25.24, -10.77, 25.49, -16.0, 25.33, -16.18, 25.13, -15.27, 25.31, -15.1, 25.55, -16.78, 21.09, -16.19, 21.22, -17.7, 23.06, -18.11, 22.72, 11.0, 26.29, 10.83, 26.01, 11.51, 25.58, 11.68, 25.86, 13.84, 24.23, 14.16, 24.74, 13.46, 25.16, 13.21, 24.74, 12.91, 25.82, 12.49, 26.01, 12.35, 25.75, 12.78, 25.53, 2.013, 51.87, 1.499, 52.94, 1.482, 52.97, 1.267, 52.47, 1.174, 52.11, 1.335, 51.77, 1.775, 49.38, 1.843, 48.03, 3.83, 47.8, 3.5, 48.15, 3.526, 48.49, 3.383, 48.57, 3.157, 48.8, 3.211, 49.12, 3.265, 49.44, 2.244, 51.03, -2.059, 64.37, -2.304, 64.48, -2.395, 64.73, -2.834, 64.42, -2.881, 64.39, -3.85, 63.45, -4.337, 62.87, -4.522, 62.25, -4.522, 61.06, -4.432, 60.42, -4.177, 60.48, -4.139, 61.06, -4.027, 61.64, -3.62, 62.41, -4.326, 61.59, -4.135, 62.15, -3.61, 62.77, -4.167, 62.34, -3.635, 63.09, -3.031, 63.45, -2.213, 64.23, -1.803, 64.37, 8.162, 0.291, 8.886, 0.5123, 9.411, 0.7905, 8.203, 1.081, 6.336, 0.2243, 4.325, 47.74, 4.375, 47.56, 4.271, 47.2, 4.323, 47.15, 4.474, 47.5, 4.474, 47.75, 4.271, 47.93, 3.83, 47.8, 1.843, 48.03, 1.125, 48.11, 0.5095, 48.18, -0.1399, 48.27, -0.9118, 48.37, -0.9607, 48.19, -0.8849, 48.11, -1.009, 47.87, -1.387, 47.87, -1.518, 48.12, -1.668, 48.26, -1.741, 48.32, -1.937, 48.19, -2.333, 47.13, -2.919, 46.28, -4.913, 43.94, -7.21, 40.72, -5.126, 40.4, -1.012, 39.78, 2.051, 39.45, 3.328, 39.68, 3.929, 40.37, 4.143, 40.61, 4.879, 41.47, 5.551, 42.39, 5.551, 43.03, 5.107, 44.87, 4.474, 47.5, 4.323, 47.15, 4.367, 47.12, 4.367, 46.9, 4.122, 46.78, 3.937, 46.98, 3.937, 47.2, 4.015, 47.27, 4.015, 47.6, -12.56, 28.15, -12.49, 28.07, -12.41, 27.81, -12.02, 27.63, -11.82, 27.71, -11.66, 28.11, -11.79, 28.35, -11.78, 28.56, -11.69, 28.72, -11.51, 29.19, -11.38, 29.38, -10.9, 30.08, -10.53, 30.17, -10.18, 30.02, -9.683, 29.54, -9.445, 29.44, -9.117, 29.8, -9.101, 30.06, -9.425, 30.69, -9.547, 31.16, -9.964, 31.72, -10.58, 32.54, -10.75, 32.59, -11.45, 32.67, -12.1, 32.67, -12.56, 32.52, -12.89, 32.41, -12.92, 32.18, -13.31, 31.47, -13.41, 31.25, -13.55, 30.93, -13.68, 30.36, -13.77, 29.98, -13.86, 29.34, -13.73, 29.16, -13.65, 28.79, -13.39, 28.52, -13.13, 28.24, -13.0, 28.01, -12.83, 28.01, -12.67, 28.21, -14.5, 24.66, -14.46, 24.55, -14.06, 24.61, -12.75, 27.46, -12.49, 28.07, -12.56, 28.15, -12.67, 28.21, -12.83, 28.01, -13.0, 28.01, -13.13, 28.24, 3.721, 48.43, 4.271, 47.93, 4.474, 47.75, 4.521, 47.7, 4.709, 47.08, 5.057, 46.83, 5.282, 47.13, 5.282, 47.6, 4.845, 48.08, 4.605, 48.3, 4.365, 48.51, 4.142, 48.72, 4.087, 48.53, -13.14, 24.31, -11.85, 24.87, -11.85, 25.21, -12.23, 25.12, -12.39, 25.15, -13.66, 24.67, -14.06, 24.61, -14.46, 24.55, -14.24, 24.04, -1.078, 48.37, -0.9796, 48.68, -0.8527, 48.92, -0.8527, 49.03, -1.346, 48.83, -1.868, 48.97, -1.544, 48.37, 10.6, 27.19, 7.176, 29.26, 6.667, 29.57, 6.378, 29.75, 6.365, 29.69, 11.93, 25.98, 12.35, 25.75, 12.49, 26.01, 11.98, 26.24, -11.27, 17.84, -12.61, 22.59, -13.07, 22.3, -13.45, 22.17, -13.79, 22.06, -13.98, 21.99, -14.55, 21.8, -14.98, 21.8, -15.09, 21.8, -13.28, 17.36, -11.69, 17.69, -11.48, 17.77, -1.379, 48.26, -1.097, 48.27, -1.078, 48.37, -1.544, 48.37, -1.446, 48.19, 13.92, 4.187, 13.74, 4.343, 13.39, 4.49, 12.91, 4.49, 12.38, 4.365, 11.26, 3.707, 9.945, 3.085, 9.401, 2.732, 9.223, 2.529, 8.599, 2.706, 7.842, 2.706, 7.151, 2.57, 6.941, 2.529, 6.158, 2.32, 5.671, 2.085, 5.57, 1.894, 6.336, 0.2243, 8.203, 1.081, 7.818, 2.206, 9.212, 2.034, 9.436, 2.185, 9.748, 2.484, 10.28, 2.74, 11.48, 3.374, 12.44, 3.969, 12.86, 4.078, 13.29, 4.078, 13.83, 3.978, 14.0, 3.818, 4.271, 47.2, 4.375, 47.56, 4.325, 47.74, 4.047, 47.77, 4.106, 47.67, 4.106, 47.34, -12.23, 25.12, -11.85, 25.21, -11.85, 25.9, -12.71, 25.59, -12.75, 25.44, -12.55, 25.18, -12.39, 25.15, -16.21, 19.42, -15.26, 18.18, -15.26, 17.58, -14.33, 17.14, -13.28, 17.36, -15.09, 21.8, -15.19, 21.73, -15.54, 21.5, -15.79, 21.39, -16.19, 21.22, -16.78, 21.09, -16.5, 19.66, -13.31, 31.47, -12.92, 32.18, -12.89, 32.41, -13.03, 32.37, -13.18, 32.6, -13.13, 32.87, -13.66, 33.38, -14.01, 33.36, -14.23, 33.2, -14.63, 32.92, -14.63, 32.64, -14.63, 32.37, -13.41, 31.25, 3.265, 49.44, 3.211, 49.12, 3.723, 49.22, 3.67, 50.03, 3.364, 50.89, 2.654, 52.45, 2.452, 52.73, 2.459, 52.68, 2.161, 52.45, 2.026, 52.54, 2.026, 52.78, 1.981, 53.04, 1.61, 53.27, 1.482, 52.97, 1.499, 52.94, 2.013, 51.87, 2.244, 51.03, -14.24, 24.04, -14.46, 24.55, -14.5, 24.66, -14.91, 25.36, -15.1, 25.55, -15.27, 25.31, -15.08, 24.52, -13.98, 21.99, -13.79, 22.06, -13.45, 22.17, -13.98, 23.42, -14.51, 33.21, -15.21, 33.87, -15.37, 33.87, -15.48, 33.75, -15.5, 33.53, -14.9, 32.86, -14.63, 33.12, -0.8888, 64.78, 0.3721, 64.79, -0.2424, 65.0, -1.158, 65.07, -1.575, 64.96, -1.616, 64.86, -1.442, 64.73, -1.442, 64.57, -10.27, 0.2504, -9.727, 2.662e-31, -5.731, 0.1449, -5.388, 0.5627, -5.521, 0.9741, -5.73, 1.029, -5.882, 1.029, -6.757, 1.029, -7.609, 0.8868, -8.534, 0.5838, -9.459, 0.5838, -10.14, 0.7678, -10.27, 0.8775, -10.27, 0.3904, -10.38, 25.59, -10.84, 24.6, -10.98, 24.38, -11.49, 23.6, -11.49, 22.74, -11.39, 22.43, -11.24, 22.34, -8.034, 27.61, -8.901, 28.57, -10.15, 27.08, -9.971, 26.86, -9.849, 26.7, -9.908, 26.58, 11.8, 25.89, 11.93, 25.98, 6.365, 29.69, 6.323, 29.53, 6.365, 29.32, 6.672, 29.12, 9.548, 27.2, 11.0, 26.29, 11.68, 25.86, -10.27, 0.3904, -10.27, 0.8775, -10.43, 1.013, -10.64, 1.567, -11.28, 2.296, -11.28, 1.793, -11.14, 0.6672, -10.63, 0.3576, -10.31, 0.3576, 1.61, 53.27, 1.981, 53.04, 2.026, 52.78, 2.026, 52.54, 2.161, 52.45, 2.459, 52.68, 2.452, 52.73, 2.445, 52.78, 2.398, 53.11, 2.222, 53.44, 1.953, 53.46, 1.699, 53.37, 9.411, 0.7905, 9.471, 1.683, 11.56, 1.683, 12.07, 1.833, 13.05, 2.409, 13.91, 3.451, 14.0, 3.818, 13.83, 3.978, 13.29, 4.078, 12.86, 4.078, 12.44, 3.969, 11.48, 3.374, 10.28, 2.74, 9.748, 2.484, 9.436, 2.185, 9.212, 2.034, 7.818, 2.206, 8.203, 1.081, 0.5917, 53.1, 0.4606, 52.86, 0.09379, 52.2, 0.02626, 51.99, -0.3425, 51.53, -0.4506, 51.53, -0.8369, 51.98, -1.082, 52.19, -1.532, 52.58, -1.532, 51.8, -1.008, 50.61, 0.5095, 48.18, 1.125, 48.11, 1.125, 49.41, 0.983, 50.97, 0.8322, 51.87, 0.8946, 53.44, 0.7686, 53.9, 0.7311, 53.73, -13.98, 23.42, -13.45, 22.17, -13.07, 22.3, -12.61, 22.59, -11.62, 22.72, -11.85, 24.87, -13.14, 24.31, -14.24, 24.04, 4.047, 47.77, 3.669, 48.42, 3.526, 48.49, 3.5, 48.15, 3.83, 47.8, 4.015, 47.6, 4.015, 47.27, 4.106, 47.34, 4.106, 47.67, -4.177, 60.48, -3.806, 60.26, -3.551, 60.06, -3.383, 59.85, -3.329, 60.66, -2.845, 61.44, -2.72, 62.08, -2.404, 62.76, -2.098, 63.14, -1.837, 63.33, -1.183, 62.95, -0.5208, 62.4, 0.6382, 61.26, 0.1376, 61.97, -0.1009, 62.25, -0.4425, 63.17, 0.3385, 62.07, 1.3, 61.05, 1.741, 60.73, 1.16, 61.58, 0.5755, 62.97, 1.167, 62.38, 1.52, 61.84, 1.84, 61.15, 2.069, 60.66, 1.97, 61.2, 2.189, 60.82, 2.353, 60.25, 2.437, 59.72, 2.435, 59.33, 2.435, 59.27, 2.695, 59.46, 2.914, 60.05, 2.97, 59.77, 2.97, 59.54, 3.423, 60.21, 3.378, 61.01, 3.272, 61.57, 3.082, 62.13, 2.626, 63.05, 1.92, 63.94, 1.415, 64.35, 0.3721, 64.79, -0.8888, 64.78, -1.442, 64.57, -1.442, 64.49, -1.68, 64.37, -1.803, 64.37, -2.213, 64.23, -3.031, 63.45, -3.635, 63.09, -4.167, 62.34, -3.61, 62.77, -4.135, 62.15, -4.326, 61.59, -3.62, 62.41, -4.027, 61.64, -4.139, 61.06, -12.92, 34.0, -13.13, 32.87, -13.18, 32.6, -13.03, 32.37, -12.89, 32.41, -12.56, 32.52, -12.1, 32.67, -11.45, 32.67, -10.75, 32.59, -10.58, 32.54, -10.34, 32.6, -10.21, 33.29, -10.21, 33.66, -10.44, 33.9, -10.5, 33.96, -11.09, 34.24, -12.16, 34.4, -12.63, 34.28, -3.383, 59.85, -3.551, 60.06, -3.806, 60.26, -4.177, 60.48, -4.432, 60.42, -4.604, 60.19, -4.604, 59.79, -4.44, 58.89, -4.197, 58.29, -3.918, 57.89, -3.702, 57.89, -3.455, 58.1, -2.949, 57.69, -2.718, 57.25, -2.447, 56.94, -2.18, 56.75, -1.787, 56.47, -1.393, 56.18, -1.218, 56.05, -0.9523, 56.0, -0.1429, 55.96, 0.2332, 56.0, 0.5977, 56.1, 0.8867, 56.18, 1.324, 56.35, 1.649, 56.65, 2.064, 57.34, 2.31, 57.97, 2.435, 58.79, 2.435, 59.27, 2.435, 59.33, 2.437, 59.72, 2.353, 60.25, 2.189, 60.82, 1.97, 61.2, 2.069, 60.66, 1.84, 61.15, 1.52, 61.84, 1.167, 62.38, 0.5755, 62.97, 1.16, 61.58, 1.741, 60.73, 1.3, 61.05, 0.3385, 62.07, -0.4425, 63.17, -0.1009, 62.25, 0.1376, 61.97, 0.6382, 61.26, -0.5208, 62.4, -1.183, 62.95, -1.837, 63.33, -2.098, 63.14, -2.404, 62.76, -2.72, 62.08, -2.845, 61.44, -3.329, 60.66, 4.325, 47.74, 4.271, 47.93, 3.721, 48.43, 3.669, 48.42, 4.047, 47.77, -7.44, 19.13, -7.364, 19.27, -7.693, 20.41, -8.027, 21.83, -8.716, 23.94, -9.197, 23.69, -9.325, 23.63, -10.26, 23.15, -10.88, 22.12, -11.24, 22.34, -11.39, 22.43, -11.49, 22.74, -11.62, 22.72, -12.61, 22.59, -11.27, 17.84, -8.427, 18.85, -10.6, 41.1, -11.3, 39.58, -11.64, 38.73, -12.04, 36.55, -12.42, 34.79, -12.63, 34.28, -12.16, 34.4, -11.09, 34.24, -10.5, 33.96, -10.44, 33.9, -10.15, 34.6, -9.547, 36.06, -8.183, 39.35, -7.201, 42.6, -5.865, 47.11, -4.913, 48.61, -4.625, 49.82, -4.625, 51.78, -5.354, 53.23, -5.966, 53.76, -6.669, 53.76, -7.487, 53.48, -8.522, 52.53, -9.593, 50.97, -10.22, 49.02, -10.42, 45.73, -10.42, 43.46, -10.34, 42.54, 9.391, 27.05, 9.338, 27.09, 6.672, 29.12, 6.365, 29.32, 6.463, 28.82, 7.976, 27.36, 9.452, 26.06, 11.07, 24.64, 11.8, 24.01, 11.98, 24.01, 12.25, 24.35, 12.51, 24.42, 12.53, 24.53, 12.55, 24.63, 12.34, 24.8, 11.39, 25.31, -10.78, 26.27, -11.04, 26.18, -11.02, 25.43, -10.77, 25.49, -10.38, 25.59, -9.908, 26.58, 8.113, 26.83, 7.335, 27.58, 6.903, 27.58, 6.375, 27.47, 5.856, 27.16, 5.79, 27.12, 5.883, 26.17, 5.96, 26.44, 6.392, 26.66, -8.93, 29.03, -9.148, 29.03, -9.254, 29.03, -9.661, 28.88, -10.01, 28.63, -10.22, 28.31, -11.38, 29.38, -11.51, 29.19, -11.69, 28.72, -11.78, 28.56, -10.96, 27.79, -10.23, 27.1, -10.07, 27.73, -9.345, 28.54, -8.885, 28.69, -8.459, 28.62, -8.682, 28.92, -1.218, 56.05, -1.393, 56.18, -1.787, 56.47, -2.18, 56.75, -2.447, 56.94, -2.718, 57.25, -2.949, 57.69, -3.455, 58.1, -3.304, 57.36, -3.304, 56.06, -3.247, 56.03, -2.815, 55.22, -2.194, 54.2, -2.076, 54.06, -1.596, 53.7, -0.942, 53.23, -0.6471, 53.09, -0.2148, 53.09, 0.212, 53.42, 0.3695, 53.83, 0.3981, 54.26, 0.4729, 54.56, 0.5288, 54.78, 0.5847, 55.0, 0.6118, 55.1, 0.8867, 56.18, 0.5977, 56.1, 0.2332, 56.0, -0.1429, 55.96, -0.9523, 56.0, -1.158, 65.07, -0.6355, 65.46, -0.1274, 66.02, 0.2771, 66.66, 0.2771, 66.82, 0.189, 66.88, -0.0584, 66.77, -0.9309, 66.23, -1.581, 65.58, -1.758, 65.37, -1.797, 65.21, -1.575, 64.96, 4.136, 51.47, 3.889, 51.76, 3.603, 51.91, 3.948, 51.13, 4.193, 50.19, 4.365, 49.13, 4.365, 48.51, 4.605, 48.3, 4.605, 49.22, 4.456, 50.67, -2.273, 52.63, -1.829, 51.76, -1.297, 50.4, -0.6562, 49.34, -0.1399, 48.27, 0.5095, 48.18, -1.008, 50.61, -1.532, 51.8, -1.532, 52.58, -1.532, 52.7, -1.825, 53.34, -1.979, 53.86, -2.411, 53.86, -2.732, 53.66, -2.963, 53.37, -2.531, 52.91, -11.01, 25.24, -10.98, 24.38, -10.84, 24.6, -10.38, 25.59, -10.77, 25.49, 5.369, 3.431, 5.369, 2.074, 5.57, 1.894, 5.671, 2.085, 6.158, 2.32, 6.941, 2.529, 7.151, 2.57, 7.842, 2.706, 8.599, 2.706, 9.223, 2.529, 9.401, 2.732, 9.945, 3.085, 11.26, 3.707, 12.38, 4.365, 12.91, 4.49, 13.39, 4.49, 13.74, 4.343, 13.74, 4.613, 13.56, 5.007, 13.1, 5.285, 12.72, 5.285, 12.16, 5.102, 11.38, 4.714, 10.86, 4.592, 10.35, 4.892, 9.941, 5.536, 9.857, 5.67, 9.472, 5.968, 9.472, 6.488, 9.308, 6.428, 7.669, 5.598, 7.416, 5.182, 6.893, 4.735, -4.432, 60.42, -4.522, 61.06, -4.522, 62.25, -4.337, 62.87, -4.838, 61.91, -5.044, 61.33, -5.101, 60.55, -5.024, 60.15, -4.982, 59.79, -5.139, 59.46, -5.437, 59.01, -4.966, 59.13, -4.908, 58.7, -4.797, 58.29, -4.619, 58.59, -4.272, 57.98, -4.197, 58.29, -4.44, 58.89, -4.604, 59.79, -4.604, 60.19, -15.88, 22.0, -16.15, 21.97, -15.79, 21.39, -15.54, 21.5, -15.19, 21.73, -15.64, 22.26, 2.051, 39.45, -1.012, 39.78, -5.126, 40.4, -7.21, 40.72, -8.183, 39.35, -5.151, 38.81, -3.852, 38.66, -0.6409, 38.3, 1.842, 38.18, 2.919, 38.28, 3.646, 38.64, 3.328, 39.68, 6.557, 28.33, 7.335, 27.58, 8.113, 26.83, 8.393, 26.56, 9.124, 25.86, 9.197, 25.9, 9.452, 26.06, 7.976, 27.36, 6.463, 28.82, 6.489, 28.68, 3.723, 49.22, 3.211, 49.12, 3.157, 48.8, 3.383, 48.57, 3.526, 48.49, 3.669, 48.42, 3.721, 48.43, 4.087, 48.53, 4.142, 48.72, 4.162, 48.79, 4.114, 49.02, 3.8, 49.23, 3.929, 40.37, 3.328, 39.68, 3.646, 38.64, 3.646, 37.36, 4.428, 35.58, 4.731, 33.97, 5.153, 34.45, 4.804, 35.81, 4.512, 39.26, 4.143, 40.61, -0.9607, 48.19, -0.9118, 48.37, -0.863, 48.56, -0.6563, 48.73, -0.6563, 48.92, -0.8065, 49.07, -0.8527, 49.06, -0.8527, 49.03, -0.8527, 48.92, -0.9796, 48.68, -1.078, 48.37, -1.097, 48.27, -1.036, 48.27, -16.08, 23.48, -15.75, 23.56, -15.98, 24.09, -16.56, 23.68, -16.56, 23.56, 12.8, 23.86, 12.8, 24.13, 12.53, 24.53, 12.51, 24.42, 12.25, 24.35, 11.98, 24.01, 12.29, 23.71, 12.57, 23.71, 1.267, 52.47, 1.482, 52.97, 1.61, 53.27, 1.699, 53.37, 1.953, 53.46, 2.222, 53.44, 2.118, 53.64, 1.203, 54.63, 0.6118, 55.1, 0.5847, 55.0, 0.5288, 54.78, 0.7117, 54.11, 0.7686, 53.9, 0.8946, 53.44, 0.8322, 51.87, 0.983, 50.97, 1.125, 49.41, 1.125, 48.11, 1.843, 48.03, 1.775, 49.38, 1.335, 51.77, 1.174, 52.11, -3.852, 38.66, -5.151, 38.81, -8.183, 39.35, -9.547, 36.06, -10.15, 34.6, -9.201, 34.92, -7.374, 35.98, -1.442, 64.73, -1.616, 64.86, -1.575, 64.96, -1.797, 65.21, -1.758, 65.37, -2.016, 65.45, -2.212, 65.35, -2.348, 65.0, -2.395, 64.73, -2.304, 64.48, -2.059, 64.37, -1.803, 64.37, -1.68, 64.37, -1.442, 64.49, -1.442, 64.57, -13.98, 21.99, -15.08, 24.52, -15.27, 25.31, -16.18, 25.13, -16.03, 24.23, -15.98, 24.09, -15.75, 23.56, -14.98, 21.8, -14.55, 21.8, 5.231, 33.35, 5.327, 33.46, 5.595, 33.75, 5.315, 34.45, 5.153, 34.45, 4.731, 33.97, 4.879, 33.19, -1.009, 47.87, -0.8849, 48.11, -0.9607, 48.19, -1.036, 48.27, -1.097, 48.27, -1.379, 48.26, -1.446, 48.19, -1.518, 48.12, -1.387, 47.87, 6.365, 29.69, 6.378, 29.75, 6.417, 29.9, 6.557, 29.82, 6.667, 29.57, 7.176, 29.26, 7.052, 30.28, 6.806, 30.7, 6.283, 31.08, 5.799, 31.74, 5.327, 33.46, 5.231, 33.35, 4.879, 33.19, 5.299, 30.97, 5.666, 30.38, 5.508, 29.86, 5.541, 29.68, 5.581, 29.28, 5.866, 28.57, 6.167, 28.06, 6.505, 27.89, 6.678, 28.09, 6.557, 28.33, 6.489, 28.68, 6.463, 28.82, 6.365, 29.32, 6.323, 29.53, 11.8, 25.89, 11.68, 25.86, 13.21, 24.74, 13.46, 25.16, 12.78, 25.53, 12.35, 25.75, 11.93, 25.98, -18.9, 23.21, -19.0, 23.15, -19.17, 23.15, -19.49, 22.78, -19.49, 22.46, -19.23, 22.18, -18.9, 22.18, -18.68, 22.33, -18.52, 22.48, -18.52, 22.75, -18.39, 22.84, -18.18, 22.67, -18.11, 22.72, -17.7, 23.06, -17.7, 23.23, -17.78, 23.42, -17.74, 23.74, -17.61, 23.85, -17.35, 23.81, -17.08, 23.76, -16.73, 23.92, -16.86, 24.09, -17.44, 24.22, -17.98, 24.18, -18.44, 24.02, -18.93, 23.68, -18.96, 23.57, -18.96, 23.3, -8.208, 28.15, -8.333, 28.23, -8.901, 28.57, -8.034, 27.61, -7.783, 27.59, 4.323, 47.15, 4.271, 47.2, 4.106, 47.34, 4.015, 47.27, 3.937, 47.2, 3.937, 46.98, 4.122, 46.78, 4.367, 46.9, 4.367, 47.12, 9.391, 27.05, 10.83, 26.01, 11.0, 26.29, 9.548, 27.2, 6.672, 29.12, 9.338, 27.09, -8.134, 26.63, -8.082, 26.67, -8.021, 26.67, -7.914, 26.58, -7.796, 26.47, -7.434, 27.25, -7.517, 27.4, -7.783, 27.4, -7.842, 27.4, -8.027, 27.2, -8.83, 25.49, -8.603, 25.24, -8.345, 25.29, -7.918, 26.21, -8.101, 26.38, -8.163, 26.47, -15.74, 22.38, -15.64, 22.26, -15.19, 21.73, -15.09, 21.8, -14.98, 21.8, -15.75, 23.56, -16.08, 23.48, -16.56, 23.56, -16.56, 23.19, -16.3, 22.31, -16.11, 22.57, -15.89, 22.57, 5.581, 29.28, 5.541, 29.68, 5.508, 29.86, 5.666, 30.38, 5.299, 30.97, 4.879, 33.19, 4.731, 33.97, 4.428, 35.58, 3.646, 37.36, 3.646, 38.64, 2.919, 38.28, 1.842, 38.18, -0.6409, 38.3, -3.852, 38.66, -7.374, 35.98, -9.201, 34.92, -10.15, 34.6, -10.44, 33.9, -10.21, 33.66, -10.21, 33.29, -10.34, 32.6, -10.58, 32.54, -9.964, 31.72, -9.547, 31.16, -9.425, 30.69, -9.101, 30.06, -9.117, 29.8, -9.445, 29.44, -9.683, 29.54, -9.148, 29.03, -8.93, 29.03, -8.682, 28.92, -8.459, 28.62, -8.333, 28.44, -8.333, 28.23, -8.208, 28.15, -7.783, 27.59, -7.783, 27.4, -7.517, 27.4, -7.434, 27.25, -7.796, 26.47, -6.503, 25.28, -6.409, 25.22, -6.126, 25.22, -5.441, 25.58, -4.959, 25.94, -4.959, 26.5, -4.91, 26.52, -4.74, 26.52, -4.684, 26.5, -4.684, 25.89, -4.734, 25.76, -5.294, 25.35, -6.058, 24.94, -6.49, 24.94, -6.672, 25.06, -7.918, 26.21, -8.345, 25.29, -8.603, 25.24, -8.83, 25.49, -9.617, 24.2, -9.325, 23.63, -9.197, 23.69, -8.716, 23.94, -8.027, 21.83, -7.693, 20.41, -7.364, 19.27, -7.44, 19.13, -8.427, 18.85, -11.27, 17.84, -11.48, 17.77, -12.09, 10.44, -12.2, 7.469, -12.09, 5.362, -11.91, 4.351, -11.91, 3.757, -11.5, 3.614, -11.5, 3.236, -10.9, 2.866, -10.67, 2.817, -10.16, 2.71, -8.811, 2.71, -7.178, 3.028, -6.932, 3.076, -6.627, 4.225, -6.627, 5.847, -6.257, 7.202, -5.931, 7.944, -5.931, 9.349, -5.048, 12.52, -4.691, 14.88, -4.356, 17.99, -4.212, 19.34, -3.326, 21.6, -2.459, 24.1, -1.391, 22.04, -1.051, 20.84, 0.3799, 16.65, 2.449, 9.879, 4.297, 5.556, 4.685, 5.262, 5.004, 4.4, 5.281, 3.356, 5.369, 3.431, 6.893, 4.735, 7.416, 5.182, 7.669, 5.598, 9.308, 6.428, 9.472, 6.488, 10.38, 6.814, 10.91, 6.734, 11.23, 6.439, 11.23, 7.141, 10.91, 8.176, 8.805, 14.31, 8.481, 14.57, 8.333, 15.02, 8.674, 15.36, 8.442, 15.97, 6.432, 18.3, 6.713, 19.23, 6.713, 21.23, 6.204, 21.93, 5.985, 25.11, 5.883, 26.17, 5.79, 27.12, -9.971, 26.86, -10.17, 26.95, -10.23, 27.1, -10.96, 27.79, -11.01, 27.2, -10.78, 26.27, -9.908, 26.58, -9.849, 26.7, 6.903, 27.58, 7.335, 27.58, 6.557, 28.33, 6.678, 28.09, 6.505, 27.89, 6.167, 28.06, 5.866, 28.57, 5.581, 29.28, 5.79, 27.12, 5.856, 27.16, 6.375, 27.47, -13.55, 30.93, -13.41, 31.25, -14.63, 32.37, -14.63, 32.64, -14.63, 32.92, -14.23, 33.2, -14.01, 33.36, -14.06, 33.44, -14.18, 33.44, -14.51, 33.21, -14.63, 33.12, -14.9, 32.86, -15.1, 32.67, -15.21, 32.03, -15.1, 31.71, -13.68, 30.36, -16.33, 22.26, -16.27, 22.16, -16.0, 22.16, -15.74, 22.38, -15.89, 22.57, -16.11, 22.57, -16.3, 22.31, -1.297, 50.4, -1.829, 51.76, -2.273, 52.63, -2.531, 52.91, -2.963, 53.37, -3.036, 53.28, -3.155, 53.23, -2.795, 52.11, -2.01, 50.7, -1.514, 50.05, -1.479, 50.06, -1.166, 49.85, -0.8527, 49.41, -0.8527, 49.06, -0.8065, 49.07, -0.6563, 48.92, -0.6563, 48.73, -0.863, 48.56, -0.9118, 48.37, -0.1399, 48.27, -0.6562, 49.34, -2.191, 49.78, -2.191, 49.47, -2.114, 49.15, -1.94, 49.03, -1.868, 48.97, -1.346, 48.83, -0.8527, 49.03, -0.8527, 49.06, -0.8527, 49.41, -1.166, 49.85, -1.479, 50.06, -1.514, 50.05, -2.008, 49.95, -2.395, 64.73, -2.348, 65.0, -3.357, 65.19, -3.951, 65.19, -4.303, 65.05, -4.46, 64.59, -4.29, 64.38, -4.185, 64.51, -3.771, 64.63, -3.447, 64.63, -3.083, 64.53, -2.834, 64.42, -7.783, 27.59, -8.034, 27.61, -11.24, 22.34, -10.88, 22.12, -10.26, 23.15, -9.617, 24.2, -8.83, 25.49, -8.027, 27.2, -7.842, 27.4, -7.783, 27.4, 0.1556, 52.45, -0.07366, 52.15, -0.2659, 52.05, -0.4312, 52.05, -0.591, 52.08, -0.8874, 52.21, -1.532, 52.7, -1.532, 52.58, -1.082, 52.19, -0.8369, 51.98, -0.4506, 51.53, -0.3425, 51.53, 0.02626, 51.99, 0.09379, 52.2, 0.4606, 52.86, 0.5917, 53.1, 0.7311, 53.73, 0.7686, 53.9, 0.7117, 54.11, 0.5069, 53.12, -5.456, 54.24, -4.738, 53.86, -4.045, 52.83, -2.869, 51.08, -2.191, 50.17, -2.191, 49.78, -2.008, 49.95, -1.514, 50.05, -2.01, 50.7, -2.795, 52.11, -3.155, 53.23, -3.59, 53.06, -3.909, 53.35, -4.056, 53.7, -4.308, 54.3, -4.855, 54.74, -5.287, 54.74, -5.652, 54.34, -6.465, 54.05, -7.796, 26.47, -7.914, 26.58, -8.021, 26.67, -8.082, 26.67, -8.134, 26.63, -8.163, 26.47, -8.101, 26.38, -7.918, 26.21, -6.672, 25.06, -6.49, 24.94, -6.058, 24.94, -5.294, 25.35, -4.734, 25.76, -4.684, 25.89, -4.684, 26.5, -4.74, 26.52, -4.91, 26.52, -4.959, 26.5, -4.959, 25.94, -5.441, 25.58, -6.126, 25.22, -6.409, 25.22, -6.503, 25.28, 9.857, 5.67, 9.941, 5.536, 10.35, 4.892, 11.23, 5.844, 11.23, 6.439, 10.91, 6.734, 10.38, 6.814, 9.472, 6.488, 9.472, 5.968, -4.045, 52.83, -4.738, 53.86, -5.456, 54.24, -6.465, 54.05, -7.487, 53.48, -6.669, 53.76, -5.966, 53.76, -5.354, 53.23, -4.625, 51.78, -4.625, 49.82, -4.913, 48.61, -5.865, 47.11, -7.201, 42.6, -8.183, 39.35, -7.21, 40.72, -4.913, 43.94, -2.919, 46.28, -2.333, 47.13, -1.937, 48.19, -1.741, 48.32, -1.984, 48.55, -2.074, 48.88, -1.94, 49.03, -2.114, 49.15, -2.191, 49.47, -2.191, 49.78, -2.191, 50.17, -2.869, 51.08, 4.365, 49.13, 4.193, 50.19, 3.948, 51.13, 3.603, 51.91, 3.511, 52.12, 2.917, 52.59, 2.445, 52.78, 2.452, 52.73, 2.654, 52.45, 3.364, 50.89, 3.67, 50.03, 3.723, 49.22, 3.8, 49.23, 4.114, 49.02, 4.162, 48.79, 4.142, 48.72, 4.365, 48.51, -0.591, 52.08, -0.4312, 52.05, -0.2659, 52.05, -0.07366, 52.15, 0.1556, 52.45, 0.5069, 53.12, 0.7117, 54.11, 0.5288, 54.78, 0.4729, 54.56, 0.4729, 53.91, 0.3488, 53.38, -0.1518, 52.97, -0.5301, 52.97, -0.8907, 53.08, -1.299, 53.35, -1.979, 53.86, -1.825, 53.34, -1.532, 52.7, -0.8874, 52.21, 10.94, 24.4, 11.07, 24.64, 9.452, 26.06, 9.197, 25.9, 9.844, 25.18, 10.46, 24.74, 10.72, 24.4, -10.07, 27.73, -10.23, 27.1, -10.17, 26.95, -9.971, 26.86, -10.15, 27.08, -8.901, 28.57, -8.333, 28.23, -8.333, 28.44, -8.459, 28.62, -8.885, 28.69, -9.345, 28.54, -11.38, 29.38, -10.22, 28.31, -10.01, 28.63, -9.661, 28.88, -9.254, 29.03, -9.148, 29.03, -9.683, 29.54, -10.18, 30.02, -10.53, 30.17, -10.9, 30.08, 6.392, 26.66, 5.96, 26.44, 5.883, 26.17, 6.243, 25.44, 7.187, 24.26, 7.697, 23.86, 8.655, 24.23, 9.411, 24.52, 9.604, 24.85, 8.393, 26.56, 8.113, 26.83, 0.3695, 53.83, 0.212, 53.42, -0.2148, 53.09, -0.6471, 53.09, -0.942, 53.23, -1.596, 53.7, -2.076, 54.06, -1.958, 53.91, -1.979, 53.86, -1.299, 53.35, -0.8907, 53.08, -0.5301, 52.97, -0.1518, 52.97, 0.3488, 53.38, 0.4729, 53.91, 0.4729, 54.56, 0.3981, 54.26, -16.27, 22.16, -16.15, 21.97, -15.88, 22.0, -15.64, 22.26, -15.74, 22.38, -16.0, 22.16, -11.82, 27.71, -11.85, 27.3, -11.85, 25.9, -11.85, 25.21, -11.85, 24.87, -11.62, 22.72, -11.49, 22.74, -11.49, 23.6, -10.98, 24.38, -11.01, 25.24, -11.02, 25.43, -11.04, 26.18, -11.05, 26.61, -11.01, 27.2, -10.96, 27.79, -11.78, 28.56, -11.79, 28.35, -11.66, 28.11, -2.732, 53.66, -2.411, 53.86, -1.979, 53.86, -1.958, 53.91, -2.076, 54.06, -2.194, 54.2, -2.815, 55.22, -3.247, 56.03, -3.304, 56.06, -3.431, 56.14, -3.765, 55.96, -4.261, 55.12, -4.483, 54.89, -5.287, 54.74, -4.855, 54.74, -4.308, 54.3, -4.056, 53.7, -3.909, 53.35, -3.59, 53.06, -3.155, 53.23, -3.036, 53.28, -2.963, 53.37, -8.811, 2.71, -10.16, 2.71, -10.67, 2.817, -10.9, 2.866, -11.5, 3.236, -11.55, 2.608, -11.28, 2.296, -10.64, 1.567, -10.43, 1.013, -10.27, 0.8775, -10.14, 0.7678, -9.459, 0.5838, -8.534, 0.5838, -7.609, 0.8868, -6.757, 1.029, -5.882, 1.029, -5.805, 1.288, -5.963, 1.861, -6.364, 2.021, -6.689, 2.021, -7.047, 2.426, -7.178, 2.722, -7.178, 3.028, -1.446, 48.19, -1.544, 48.37, -1.868, 48.97, -1.94, 49.03, -2.074, 48.88, -1.984, 48.55, -1.741, 48.32, -1.668, 48.26, -1.518, 48.12])
me_mesh1_lisanne1_model.materials.append(mat_lisanne_skin)
me_mesh1_lisanne1_model.materials.append(mat_lisanne_boot_sole_02)
me_mesh1_lisanne1_model.materials.append(mat_lisanne_brush_handle)
me_mesh1_lisanne1_model.materials.append(mat_lisanne_boots)
me_mesh1_lisanne1_model.materials.append(mat_lisanne_metal)
me_mesh1_lisanne1_model.materials.append(mat_lisanne_bandana)
me_mesh1_lisanne1_model.materials.append(mat_lisanne_bracelet)
me_mesh1_lisanne1_model.materials.append(mat_lisanne_caulkgun)
me_mesh1_lisanne1_model.materials.append(mat_lisanne_necklace)
me_mesh1_lisanne1_model.materials.append(mat_lisanne_brush_metal)
me_mesh1_lisanne1_model.materials.append(mat_lisanne_tool_bag_01)
me_mesh1_lisanne1_model.materials.append(mat_lisanne_tool_bag_02)
me_mesh1_lisanne1_model.materials.append(mat_lisanne_tool_bag_03)
me_mesh1_lisanne1_model.materials.append(mat_lisanne_caulk)
me_mesh1_lisanne1_model.materials.append(mat_lisanne_shirt_blue)
me_mesh1_lisanne1_model.materials.append(mat_lisanne_tools)
me_mesh1_lisanne1_model.materials.append(mat_lisanne_watch)
me_mesh1_lisanne1_model.materials.append(mat_lisanne_hair)
me_mesh1_lisanne1_model.materials.append(mat_lisanne_boot_sole_01)
me_mesh1_lisanne1_model.materials.append(mat_lisanne_brush)
me_mesh1_lisanne1_model.materials.append(mat_lisanne_overalls)
me_mesh1_lisanne1_model.materials.append(mat_lisanne_hammer)
me_mesh1_lisanne1_model.materials.append(mat_lisanne_eraser)
me_mesh1_lisanne1_model.use_remesh_preserve_volume = False
me_mesh1_lisanne1_model.use_remesh_preserve_attributes = False
me_mesh1_lisanne1_model.use_mirror_vertex_groups = False
me_mesh1_lisanne1_model.update()

# ---- objects
ob_mesh2_model = bpy.data.objects.new('Mesh2 Model', me_mesh2_model)
ob_mesh1_lisanne1_model = bpy.data.objects.new('Mesh1 Lisanne1 Model', me_mesh1_lisanne1_model)
ob_lamp = bpy.data.objects.new('Lamp', light_lamp)
ob_camera = bpy.data.objects.new('Camera', cam_camera)

# ---- transforms, parenting, visibility, modifiers, constraints
ob_mesh2_model.location = (-3.278, -5.456, 0.0)
ob_mesh2_model.rotation_euler = (1.571, -0.0, 0.0)
ob_mesh2_model.lineart.crease_threshold = 0.0
ob_mesh1_lisanne1_model.location = (-3.278, -5.456, 0.0)
ob_mesh1_lisanne1_model.rotation_euler = (1.571, -0.0, 0.0)
ob_mesh1_lisanne1_model.lineart.crease_threshold = 0.0
ob_lamp.location = (4.076, 1.005, 5.904)
ob_lamp.rotation_euler = (0.6503, 0.05522, 1.866)
ob_lamp.lock_rotations_4d = False
ob_lamp.empty_display_type = 'ARROWS'
ob_lamp.color = (0.0, 0.0, 0.0, 0.0)
ob_lamp.lineart.crease_threshold = 0.0
ob_camera.location = (7.481, -6.508, 5.344)
ob_camera.rotation_euler = (1.109, 0.01082, 0.8149)
ob_camera.lock_rotations_4d = False
ob_camera.empty_display_type = 'ARROWS'
ob_camera.color = (0.0, 0.0, 0.0, 0.0)
ob_camera.display_type = 'WIRE'
ob_camera.lineart.crease_threshold = 0.0

# ---- collection membership
col_collection_1.objects.link(ob_mesh2_model)
col_collection_1.objects.link(ob_mesh1_lisanne1_model)
col_collection_1.objects.link(ob_lamp)
col_collection_1.objects.link(ob_camera)

# ---- scene / render settings (as saved in the file)
scene.camera = ob_camera
scene.frame_start = 1; scene.frame_end = 250; scene.frame_set(1)
scene.render.engine = 'BLENDER_EEVEE_NEXT'
scene.render.image_settings.compression = 90
scene.render.resolution_percentage = 50
scene.render.dither_intensity = 0.0
scene.cycles.use_denoising = False
scene.cycles.samples = 10
scene.cycles.sampling_pattern = 'TABULATED_SOBOL'
scene.cycles.light_sampling_threshold = 0.0
scene.cycles.use_adaptive_sampling = False
scene.cycles.use_light_tree = False
scene.cycles.blur_glossy = 0.0
scene.cycles.volume_bounces = 1
scene.cycles.pixel_filter_type = 'GAUSSIAN'
scene.cycles.sample_clamp_indirect = 0.0
scene.view_settings.view_transform = 'Standard'
bpy.context.view_layer.update()
